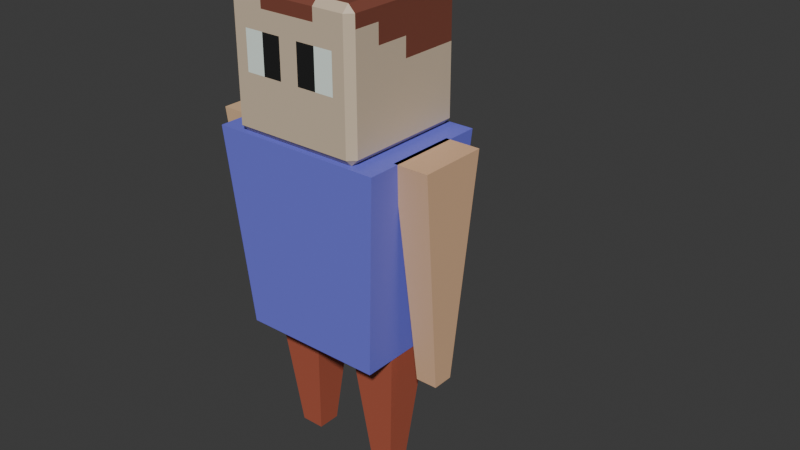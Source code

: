 # Source: settler.blend  (saved by Blender 4.0.36; exported with 4.5.12 LTS)
import bpy
from mathutils import Matrix  # noqa: F401  (used for matrix-valued properties, if any)

bpy.ops.wm.read_factory_settings(use_empty=True)
scene = bpy.context.scene
scene.name = 'Scene'

# ---- collections
col_character = bpy.data.collections.new('Character'); scene.collection.children.link(col_character)

# ---- materials (node trees are filled in below, after node groups)
mat_material_001 = bpy.data.materials.new('Material.001')
mat_material_001.use_transparent_shadow = False
mat_material_003 = bpy.data.materials.new('Material.003')
mat_material_003.use_transparent_shadow = False
mat_material_004 = bpy.data.materials.new('Material.004')
mat_material_004.use_transparent_shadow = False
mat_material_005 = bpy.data.materials.new('Material.005')
mat_material_005.use_transparent_shadow = False
mat_material_002 = bpy.data.materials.new('Material.002')
mat_material_002.alpha_threshold = 0.0
mat_material_002.use_transparent_shadow = False
mat_material_002.roughness = 0.5
mat_material_002.line_color = (0.0, 0.0, 0.0, 1.0)
mat_pants = bpy.data.materials.new('Pants')
mat_pants.alpha_threshold = 0.0
mat_pants.use_transparent_shadow = False
mat_pants.roughness = 0.5
mat_pants.line_color = (0.0, 0.0, 0.0, 1.0)
mat_skin = bpy.data.materials.new('Skin')
mat_skin.alpha_threshold = 0.0
mat_skin.use_transparent_shadow = False
mat_skin.roughness = 0.5
mat_skin.line_color = (0.0, 0.0, 0.0, 1.0)
mat_material = bpy.data.materials.new('Material')
mat_material.alpha_threshold = 0.0
mat_material.use_transparent_shadow = False
mat_material.roughness = 0.5
mat_material.line_color = (0.0, 0.0, 0.0, 1.0)

# ---- material node trees
mat_material_001.use_nodes = True; mat_material_001.node_tree.nodes.clear()
_N = mat_material_001.node_tree.nodes; _L = mat_material_001.node_tree.links
n0 = _N.new('ShaderNodeBsdfPrincipled'); n0.name = 'Principled BSDF'; n0.location = (10, 300)
n0.inputs[0].default_value = (0.6721, 0.5387, 0.3925, 1.0)
n0.inputs[3].default_value = 1.45
n1 = _N.new('ShaderNodeOutputMaterial'); n1.name = 'Material Output'; n1.location = (300, 300)
_L.new(n0.outputs[0], n1.inputs[0])
n1.is_active_output = True
mat_material_003.use_nodes = True; mat_material_003.node_tree.nodes.clear()
_N = mat_material_003.node_tree.nodes; _L = mat_material_003.node_tree.links
n0 = _N.new('ShaderNodeBsdfPrincipled'); n0.name = 'Principled BSDF'; n0.location = (10, 300)
n0.inputs[0].default_value = (0.01646, 0.01646, 0.01646, 1.0)
n0.inputs[3].default_value = 1.45
n1 = _N.new('ShaderNodeOutputMaterial'); n1.name = 'Material Output'; n1.location = (300, 300)
_L.new(n0.outputs[0], n1.inputs[0])
n1.is_active_output = True
mat_material_004.use_nodes = True; mat_material_004.node_tree.nodes.clear()
_N = mat_material_004.node_tree.nodes; _L = mat_material_004.node_tree.links
n0 = _N.new('ShaderNodeBsdfPrincipled'); n0.name = 'Principled BSDF'; n0.location = (10, 300)
n0.inputs[0].default_value = (0.881, 1.0, 0.922, 1.0)
n0.inputs[3].default_value = 1.45
n1 = _N.new('ShaderNodeOutputMaterial'); n1.name = 'Material Output'; n1.location = (300, 300)
_L.new(n0.outputs[0], n1.inputs[0])
n1.is_active_output = True
mat_material_005.use_nodes = True; mat_material_005.node_tree.nodes.clear()
_N = mat_material_005.node_tree.nodes; _L = mat_material_005.node_tree.links
n0 = _N.new('ShaderNodeBsdfPrincipled'); n0.name = 'Principled BSDF'; n0.location = (10, 300)
n0.inputs[0].default_value = (0.2219, 0.06808, 0.04526, 1.0)
n0.inputs[3].default_value = 1.45
n1 = _N.new('ShaderNodeOutputMaterial'); n1.name = 'Material Output'; n1.location = (300, 300)
_L.new(n0.outputs[0], n1.inputs[0])
n1.is_active_output = True
mat_material_002.use_nodes = True; mat_material_002.node_tree.nodes.clear()
_N = mat_material_002.node_tree.nodes; _L = mat_material_002.node_tree.links
n0 = _N.new('ShaderNodeOutputMaterial'); n0.name = 'Material Output'; n0.location = (300, 300)
n1 = _N.new('ShaderNodeBsdfPrincipled'); n1.name = 'Principled BSDF'; n1.location = (10, 300)
n1.inputs[0].default_value = (0.1777, 0.1837, 0.8004, 1.0)
n1.inputs[3].default_value = 1.45
_L.new(n1.outputs[0], n0.inputs[0])
n0.is_active_output = True
mat_pants.use_nodes = True; mat_pants.node_tree.nodes.clear()
_N = mat_pants.node_tree.nodes; _L = mat_pants.node_tree.links
n0 = _N.new('ShaderNodeOutputMaterial'); n0.name = 'Material Output'; n0.location = (300, 300)
n1 = _N.new('ShaderNodeBsdfPrincipled'); n1.name = 'Principled BSDF'; n1.location = (10, 300)
n1.inputs[0].default_value = (0.4712, 0.1123, 0.06449, 1.0)
n1.inputs[3].default_value = 1.45
_L.new(n1.outputs[0], n0.inputs[0])
n0.is_active_output = True
mat_skin.use_nodes = True; mat_skin.node_tree.nodes.clear()
_N = mat_skin.node_tree.nodes; _L = mat_skin.node_tree.links
n0 = _N.new('ShaderNodeOutputMaterial'); n0.name = 'Material Output'; n0.location = (300, 300)
n1 = _N.new('ShaderNodeBsdfPrincipled'); n1.name = 'Principled BSDF'; n1.location = (-23, 347)
n1.inputs[0].default_value = (0.8003, 0.5014, 0.2995, 1.0)
n1.inputs[3].default_value = 1.45
n2 = _N.new('ShaderNodeVertexColor'); n2.name = 'Color Attribute'; n2.location = (-434, 267)
_L.new(n1.outputs[0], n0.inputs[0])
n0.is_active_output = True
mat_material.use_nodes = True; mat_material.node_tree.nodes.clear()
_N = mat_material.node_tree.nodes; _L = mat_material.node_tree.links
n0 = _N.new('ShaderNodeOutputMaterial'); n0.name = 'Material Output'; n0.location = (300, 300)
n1 = _N.new('ShaderNodeBsdfPrincipled'); n1.name = 'Principled BSDF'; n1.location = (10, 300)
n1.inputs[0].default_value = (0.8001, 0.5298, 0.3103, 1.0)
n1.inputs[3].default_value = 1.45
_L.new(n1.outputs[0], n0.inputs[0])
n0.is_active_output = True

# ---- world
world_world = bpy.data.worlds.new('World'); scene.world = world_world
world_world.use_nodes = True; world_world.node_tree.nodes.clear()
_N = world_world.node_tree.nodes; _L = world_world.node_tree.links
n0 = _N.new('ShaderNodeOutputWorld'); n0.name = 'World Output'; n0.location = (300, 300)
n1 = _N.new('ShaderNodeBackground'); n1.name = 'Background'; n1.location = (10, 300)
n1.inputs[0].default_value = (0.05088, 0.05088, 0.05088, 1.0)
_L.new(n1.outputs[0], n0.inputs[0])
n0.is_active_output = True
world_world.color = (0.05088, 0.05088, 0.05088)
world_world.use_sun_shadow = False
world_world.sun_shadow_jitter_overblur = 0.0

# ---- meshes
me_cube = bpy.data.meshes.new('Cube')
me_cube.from_pydata([(1.0, 1.0, 1.0), (1.0, 1.0, -1.0), (1.0, -1.0, 1.0), (1.0, -1.0, -1.0), (-1.0, 1.0, 1.0), (-1.0, 1.0, -1.0), (-1.0, -1.0, 1.0), (-1.0, -1.0, -1.0), (1.0, 1.0, 0.7143), (1.0, 1.0, 0.4286), (1.0, 1.0, 0.1429), (1.0, 1.0, -0.1429), (1.0, 1.0, -0.4286), (1.0, 1.0, -0.7143), (-1.0, -1.0, -0.7143), (-1.0, -1.0, -0.4286), (-1.0, -1.0, -0.1429), (-1.0, -1.0, 0.1429), (-1.0, -1.0, 0.4286), (-1.0, -1.0, 0.7143), (1.0, -1.0, 0.7143), (1.0, -1.0, 0.4286), (1.0, -1.0, 0.1429), (1.0, -1.0, -0.1429), (1.0, -1.0, -0.4286), (1.0, -1.0, -0.7143), (-1.0, 1.0, 0.7143), (-1.0, 1.0, 0.4286), (-1.0, 1.0, 0.1429), (-1.0, 1.0, -0.1429), (-1.0, 1.0, -0.4286), (-1.0, 1.0, -0.7143), (0.7143, 1.0, -1.0), (0.4286, 1.0, -1.0), (0.1429, 1.0, -1.0), (-0.1429, 1.0, -1.0), (-0.4286, 1.0, -1.0), (-0.7143, 1.0, -1.0), (0.7143, -1.0, 1.0), (0.4286, -1.0, 1.0), (0.1429, -1.0, 1.0), (-0.1429, -1.0, 1.0), (-0.4286, -1.0, 1.0), (-0.7143, -1.0, 1.0), (-0.7143, -1.0, -1.0), (-0.4286, -1.0, -1.0), (-0.1429, -1.0, -1.0), (0.1429, -1.0, -1.0), (0.4286, -1.0, -1.0), (0.7143, -1.0, -1.0), (-0.7143, 1.0, 1.0), (-0.4286, 1.0, 1.0), (-0.1429, 1.0, 1.0), (0.1429, 1.0, 1.0), (0.4286, 1.0, 1.0), (0.7143, 1.0, 1.0), (-0.7143, 1.0, -0.7143), (-0.4286, 1.0, -0.7143), (-0.1429, 1.0, -0.7143), (0.1429, 1.0, -0.7143), (0.4286, 1.0, -0.7143), (0.7143, 1.0, -0.7143), (-0.7143, 1.0, -0.4286), (-0.4286, 1.0, -0.4286), (-0.1429, 1.0, -0.4286), (0.1429, 1.0, -0.4286), (0.4286, 1.0, -0.4286), (0.7143, 1.0, -0.4286), (-0.7143, 1.0, -0.1429), (-0.4286, 1.0, -0.1429), (-0.1429, 1.0, -0.1429), (0.1429, 1.0, -0.1429), (0.4286, 1.0, -0.1429), (0.7143, 1.0, -0.1429), (-0.7143, 1.0, 0.1429), (-0.4286, 1.0, 0.1429), (-0.1429, 1.0, 0.1429), (0.1429, 1.0, 0.1429), (0.4286, 1.0, 0.1429), (0.7143, 1.0, 0.1429), (-0.7143, 1.0, 0.4286), (-0.4286, 1.0, 0.4286), (-0.1429, 1.0, 0.4286), (0.1429, 1.0, 0.4286), (0.4286, 1.0, 0.4286), (0.7143, 1.0, 0.4286), (-0.7143, 1.0, 0.7143), (-0.4286, 1.0, 0.7143), (-0.1429, 1.0, 0.7143), (0.1429, 1.0, 0.7143), (0.4286, 1.0, 0.7143), (0.7143, 1.0, 0.7143), (0.7143, -1.0, -0.7143), (0.4286, -1.0, -0.7143), (0.1429, -1.0, -0.7143), (-0.1429, -1.0, -0.7143), (-0.4286, -1.0, -0.7143), (-0.7143, -1.0, -0.7143), (0.7143, -1.0, -0.4286), (0.4286, -1.0, -0.4286), (0.1429, -1.0, -0.4286), (-0.1429, -1.0, -0.4286), (-0.4286, -1.0, -0.4286), (-0.7143, -1.0, -0.4286), (0.7143, -1.0, -0.1429), (0.4286, -1.0, -0.1429), (0.1429, -1.0, -0.1429), (-0.1429, -1.0, -0.1429), (-0.4286, -1.0, -0.1429), (-0.7143, -1.0, -0.1429), (0.7143, -1.0, 0.1429), (0.4286, -1.0, 0.1429), (0.1429, -1.0, 0.1429), (-0.1429, -1.0, 0.1429), (-0.4286, -1.0, 0.1429), (-0.7143, -1.0, 0.1429), (0.7143, -1.0, 0.4286), (0.4286, -1.0, 0.4286), (0.1429, -1.0, 0.4286), (-0.1429, -1.0, 0.4286), (-0.4286, -1.0, 0.4286), (-0.7143, -1.0, 0.4286), (0.7143, -1.0, 0.7143), (0.4286, -1.0, 0.7143), (0.1429, -1.0, 0.7143), (-0.1429, -1.0, 0.7143), (-0.4286, -1.0, 0.7143), (-0.7143, -1.0, 0.7143), (-1.0, 0.5, -1.0), (-1.0, 0.0, -1.0), (-1.0, -0.5, -1.0), (1.0, 0.5, 1.0), (1.0, 0.0, 1.0), (1.0, -0.5, 1.0), (-1.0, -0.5, 1.0), (-1.0, 0.0, 1.0), (-1.0, 0.5, 1.0), (1.0, -0.5, -1.0), (1.0, 0.0, -1.0), (1.0, 0.5, -1.0), (1.0, 0.5, -0.7143), (1.0, 0.0, -0.7143), (1.0, -0.5, -0.7143), (1.0, 0.5, -0.4286), (1.0, 0.0, -0.4286), (1.0, -0.5, -0.4286), (1.0, 0.5, -0.1429), (1.0, 0.0, -0.1429), (1.0, -0.5, -0.1429), (1.0, 0.5, 0.1429), (1.0, 0.0, 0.1429), (1.0, -0.5, 0.1429), (1.0, 0.5, 0.4286), (1.0, 0.0, 0.4286), (1.0, -0.5, 0.4286), (1.0, 0.5, 0.7143), (1.0, 0.0, 0.7143), (1.0, -0.5, 0.7143), (-1.0, -0.5, -0.7143), (-1.0, 0.0, -0.7143), (-1.0, 0.5, -0.7143), (-1.0, -0.5, -0.4286), (-1.0, 0.0, -0.4286), (-1.0, 0.5, -0.4286), (-1.0, -0.5, -0.1429), (-1.0, 0.0, -0.1429), (-1.0, 0.5, -0.1429), (-1.0, -0.5, 0.1429), (-1.0, 0.0, 0.1429), (-1.0, 0.5, 0.1429), (-1.0, -0.5, 0.4286), (-1.0, 0.0, 0.4286), (-1.0, 0.5, 0.4286), (-1.0, -0.5, 0.7143), (-1.0, 0.0, 0.7143), (-1.0, 0.5, 0.7143), (-0.7143, 0.5, -1.0), (-0.7143, 0.0, -1.0), (-0.7143, -0.5, -1.0), (-0.4286, 0.5, -1.0), (-0.4286, 0.0, -1.0), (-0.4286, -0.5, -1.0), (-0.1429, 0.5, -1.0), (-0.1429, 0.0, -1.0), (-0.1429, -0.5, -1.0), (0.1429, 0.5, -1.0), (0.1429, 0.0, -1.0), (0.1429, -0.5, -1.0), (0.4286, 0.5, -1.0), (0.4286, 0.0, -1.0), (0.4286, -0.5, -1.0), (0.7143, 0.5, -1.0), (0.7143, 0.0, -1.0), (0.7143, -0.5, -1.0), (0.7143, 0.5, 1.0), (0.7143, 0.0, 1.0), (0.7143, -0.5, 1.0), (0.4286, 0.5, 1.0), (0.4286, 0.0, 1.0), (0.4286, -0.5, 1.0), (0.1429, 0.5, 1.0), (0.1429, 0.0, 1.0), (0.1429, -0.5, 1.0), (-0.1429, 0.5, 1.0), (-0.1429, 0.0, 1.0), (-0.1429, -0.5, 1.0), (-0.4286, 0.5, 1.0), (-0.4286, 0.0, 1.0), (-0.4286, -0.5, 1.0), (-0.7143, 0.5, 1.0), (-0.7143, 0.0, 1.0), (-0.7143, -0.5, 1.0)], [], [(211, 134, 6, 43), (127, 43, 6, 19), (175, 136, 4, 26), (193, 137, 3, 49), (157, 133, 2, 20), (91, 55, 0, 8), (32, 61, 13, 1), (61, 67, 12, 13), (67, 73, 11, 12), (73, 79, 10, 11), (79, 85, 9, 10), (85, 91, 8, 9), (137, 142, 25, 3), (142, 145, 24, 25), (145, 148, 23, 24), (148, 151, 22, 23), (151, 154, 21, 22), (154, 157, 20, 21), (128, 160, 31, 5), (160, 163, 30, 31), (163, 166, 29, 30), (166, 169, 28, 29), (169, 172, 27, 28), (172, 175, 26, 27), (44, 97, 14, 7), (97, 103, 15, 14), (103, 109, 16, 15), (109, 115, 17, 16), (115, 121, 18, 17), (121, 127, 19, 18), (21, 20, 122, 116), (116, 122, 123, 117), (117, 123, 124, 118), (118, 124, 125, 119), (119, 125, 126, 120), (120, 126, 127, 121), (22, 21, 116, 110), (110, 116, 117, 111), (111, 117, 118, 112), (112, 118, 119, 113), (113, 119, 120, 114), (114, 120, 121, 115), (23, 22, 110, 104), (104, 110, 111, 105), (105, 111, 112, 106), (106, 112, 113, 107), (107, 113, 114, 108), (108, 114, 115, 109), (24, 23, 104, 98), (98, 104, 105, 99), (99, 105, 106, 100), (100, 106, 107, 101), (101, 107, 108, 102), (102, 108, 109, 103), (25, 24, 98, 92), (92, 98, 99, 93), (93, 99, 100, 94), (94, 100, 101, 95), (95, 101, 102, 96), (96, 102, 103, 97), (3, 25, 92, 49), (49, 92, 93, 48), (48, 93, 94, 47), (47, 94, 95, 46), (46, 95, 96, 45), (45, 96, 97, 44), (27, 26, 86, 80), (80, 86, 87, 81), (81, 87, 88, 82), (82, 88, 89, 83), (83, 89, 90, 84), (84, 90, 91, 85), (28, 27, 80, 74), (74, 80, 81, 75), (75, 81, 82, 76), (76, 82, 83, 77), (77, 83, 84, 78), (78, 84, 85, 79), (29, 28, 74, 68), (68, 74, 75, 69), (69, 75, 76, 70), (70, 76, 77, 71), (71, 77, 78, 72), (72, 78, 79, 73), (30, 29, 68, 62), (62, 68, 69, 63), (63, 69, 70, 64), (64, 70, 71, 65), (65, 71, 72, 66), (66, 72, 73, 67), (31, 30, 62, 56), (56, 62, 63, 57), (57, 63, 64, 58), (58, 64, 65, 59), (59, 65, 66, 60), (60, 66, 67, 61), (5, 31, 56, 37), (37, 56, 57, 36), (36, 57, 58, 35), (35, 58, 59, 34), (34, 59, 60, 33), (33, 60, 61, 32), (26, 4, 50, 86), (86, 50, 51, 87), (87, 51, 52, 88), (88, 52, 53, 89), (89, 53, 54, 90), (90, 54, 55, 91), (130, 178, 44, 7), (178, 181, 45, 44), (181, 184, 46, 45), (184, 187, 47, 46), (187, 190, 48, 47), (190, 193, 49, 48), (20, 2, 38, 122), (122, 38, 39, 123), (123, 39, 40, 124), (124, 40, 41, 125), (125, 41, 42, 126), (126, 42, 43, 127), (133, 196, 38, 2), (196, 199, 39, 38), (199, 202, 40, 39), (202, 205, 41, 40), (205, 208, 42, 41), (208, 211, 43, 42), (51, 50, 209, 206), (206, 209, 210, 207), (207, 210, 211, 208), (52, 51, 206, 203), (203, 206, 207, 204), (204, 207, 208, 205), (53, 52, 203, 200), (200, 203, 204, 201), (201, 204, 205, 202), (54, 53, 200, 197), (197, 200, 201, 198), (198, 201, 202, 199), (55, 54, 197, 194), (194, 197, 198, 195), (195, 198, 199, 196), (0, 55, 194, 131), (131, 194, 195, 132), (132, 195, 196, 133), (33, 32, 191, 188), (188, 191, 192, 189), (189, 192, 193, 190), (34, 33, 188, 185), (185, 188, 189, 186), (186, 189, 190, 187), (35, 34, 185, 182), (182, 185, 186, 183), (183, 186, 187, 184), (36, 35, 182, 179), (179, 182, 183, 180), (180, 183, 184, 181), (37, 36, 179, 176), (176, 179, 180, 177), (177, 180, 181, 178), (5, 37, 176, 128), (128, 176, 177, 129), (129, 177, 178, 130), (18, 19, 173, 170), (170, 173, 174, 171), (171, 174, 175, 172), (17, 18, 170, 167), (167, 170, 171, 168), (168, 171, 172, 169), (16, 17, 167, 164), (164, 167, 168, 165), (165, 168, 169, 166), (15, 16, 164, 161), (161, 164, 165, 162), (162, 165, 166, 163), (14, 15, 161, 158), (158, 161, 162, 159), (159, 162, 163, 160), (7, 14, 158, 130), (130, 158, 159, 129), (129, 159, 160, 128), (9, 8, 155, 152), (152, 155, 156, 153), (153, 156, 157, 154), (10, 9, 152, 149), (149, 152, 153, 150), (150, 153, 154, 151), (11, 10, 149, 146), (146, 149, 150, 147), (147, 150, 151, 148), (12, 11, 146, 143), (143, 146, 147, 144), (144, 147, 148, 145), (13, 12, 143, 140), (140, 143, 144, 141), (141, 144, 145, 142), (1, 13, 140, 139), (139, 140, 141, 138), (138, 141, 142, 137), (8, 0, 131, 155), (155, 131, 132, 156), (156, 132, 133, 157), (32, 1, 139, 191), (191, 139, 138, 192), (192, 138, 137, 193), (19, 6, 134, 173), (173, 134, 135, 174), (174, 135, 136, 175), (50, 4, 136, 209), (209, 136, 135, 210), (210, 135, 134, 211)])
me_cube.polygons.foreach_set('material_index', [3, 0, 3, 0, 3, 3, 0, 0, 0, 0, 3, 3, 0, 0, 0, 0, 0, 0, 0, 0, 0, 0, 3, 3, 0, 0, 0, 0, 0, 0, 0, 0, 0, 0, 0, 0, 0, 2, 1, 0, 1, 2, 0, 2, 1, 0, 1, 2, 0, 0, 0, 0, 0, 0, 0, 0, 0, 0, 0, 0, 0, 0, 0, 0, 0, 0, 3, 3, 3, 3, 3, 3, 3, 3, 3, 3, 3, 3, 0, 0, 0, 0, 0, 0, 0, 0, 0, 0, 0, 0, 0, 0, 0, 0, 0, 0, 0, 0, 0, 0, 0, 0, 3, 3, 3, 3, 3, 3, 0, 0, 0, 0, 0, 0, 0, 0, 3, 3, 3, 0, 3, 3, 3, 3, 3, 3, 3, 3, 3, 3, 3, 3, 3, 3, 3, 3, 3, 3, 3, 3, 3, 3, 3, 3, 0, 0, 0, 0, 0, 0, 0, 0, 0, 0, 0, 0, 0, 0, 0, 0, 0, 0, 0, 3, 3, 0, 0, 3, 0, 0, 0, 0, 0, 0, 0, 0, 0, 0, 0, 0, 3, 3, 3, 3, 3, 0, 0, 0, 0, 0, 0, 0, 0, 0, 0, 0, 0, 0, 3, 3, 3, 0, 0, 0, 3, 3, 3, 3, 3, 3])
_uv = me_cube.uv_layers.new(name='UVMap')
_uv.uv.foreach_set('vector', [0.8393, 0.6875, 0.875, 0.6875, 0.875, 0.75, 0.8393, 0.75, 0.5893, 0.9643, 0.625, 0.9643, 0.625, 1.0, 0.5893, 1.0, 0.5893, 0.1875, 0.625, 0.1875, 0.625, 0.25, 0.5893, 0.25, 0.3393, 0.6875, 0.375, 0.6875, 0.375, 0.75, 0.3393, 0.75, 0.5893, 0.6875, 0.625, 0.6875, 0.625, 0.75, 0.5893, 0.75, 0.5893, 0.4643, 0.625, 0.4643, 0.625, 0.5, 0.5893, 0.5, 0.375, 0.4643, 0.4107, 0.4643, 0.4107, 0.5, 0.375, 0.5, 0.4107, 0.4643, 0.4464, 0.4643, 0.4464, 0.5, 0.4107, 0.5, 0.4464, 0.4643, 0.4821, 0.4643, 0.4821, 0.5, 0.4464, 0.5, 0.4821, 0.4643, 0.5179, 0.4643, 0.5179, 0.5, 0.4821, 0.5, 0.5179, 0.4643, 0.5536, 0.4643, 0.5536, 0.5, 0.5179, 0.5, 0.5536, 0.4643, 0.5893, 0.4643, 0.5893, 0.5, 0.5536, 0.5, 0.375, 0.6875, 0.4107, 0.6875, 0.4107, 0.75, 0.375, 0.75, 0.4107, 0.6875, 0.4464, 0.6875, 0.4464, 0.75, 0.4107, 0.75, 0.4464, 0.6875, 0.4821, 0.6875, 0.4821, 0.75, 0.4464, 0.75, 0.4821, 0.6875, 0.5179, 0.6875, 0.5179, 0.75, 0.4821, 0.75, 0.5179, 0.6875, 0.5536, 0.6875, 0.5536, 0.75, 0.5179, 0.75, 0.5536, 0.6875, 0.5893, 0.6875, 0.5893, 0.75, 0.5536, 0.75, 0.375, 0.1875, 0.4107, 0.1875, 0.4107, 0.25, 0.375, 0.25, 0.4107, 0.1875, 0.4464, 0.1875, 0.4464, 0.25, 0.4107, 0.25, 0.4464, 0.1875, 0.4821, 0.1875, 0.4821, 0.25, 0.4464, 0.25, 0.4821, 0.1875, 0.5179, 0.1875, 0.5179, 0.25, 0.4821, 0.25, 0.5179, 0.1875, 0.5536, 0.1875, 0.5536, 0.25, 0.5179, 0.25, 0.5536, 0.1875, 0.5893, 0.1875, 0.5893, 0.25, 0.5536, 0.25, 0.375, 0.9643, 0.4107, 0.9643, 0.4107, 1.0, 0.375, 1.0, 0.4107, 0.9643, 0.4464, 0.9643, 0.4464, 1.0, 0.4107, 1.0, 0.4464, 0.9643, 0.4821, 0.9643, 0.4821, 1.0, 0.4464, 1.0, 0.4821, 0.9643, 0.5179, 0.9643, 0.5179, 1.0, 0.4821, 1.0, 0.5179, 0.9643, 0.5536, 0.9643, 0.5536, 1.0, 0.5179, 1.0, 0.5536, 0.9643, 0.5893, 0.9643, 0.5893, 1.0, 0.5536, 1.0, 0.5536, 0.75, 0.5893, 0.75, 0.5893, 0.7857, 0.5536, 0.7857, 0.5536, 0.7857, 0.5893, 0.7857, 0.5893, 0.8214, 0.5536, 0.8214, 0.5536, 0.8214, 0.5893, 0.8214, 0.5893, 0.8571, 0.5536, 0.8571, 0.5536, 0.8571, 0.5893, 0.8571, 0.5893, 0.8929, 0.5536, 0.8929, 0.5536, 0.8929, 0.5893, 0.8929, 0.5893, 0.9286, 0.5536, 0.9286, 0.5536, 0.9286, 0.5893, 0.9286, 0.5893, 0.9643, 0.5536, 0.9643, 0.5179, 0.75, 0.5536, 0.75, 0.5536, 0.7857, 0.5179, 0.7857, 0.5179, 0.7857, 0.5536, 0.7857, 0.5536, 0.8214, 0.5179, 0.8214, 0.5179, 0.8214, 0.5536, 0.8214, 0.5536, 0.8571, 0.5179, 0.8571, 0.5179, 0.8571, 0.5536, 0.8571, 0.5536, 0.8929, 0.5179, 0.8929, 0.5179, 0.8929, 0.5536, 0.8929, 0.5536, 0.9286, 0.5179, 0.9286, 0.5179, 0.9286, 0.5536, 0.9286, 0.5536, 0.9643, 0.5179, 0.9643, 0.4821, 0.75, 0.5179, 0.75, 0.5179, 0.7857, 0.4821, 0.7857, 0.4821, 0.7857, 0.5179, 0.7857, 0.5179, 0.8214, 0.4821, 0.8214, 0.4821, 0.8214, 0.5179, 0.8214, 0.5179, 0.8571, 0.4821, 0.8571, 0.4821, 0.8571, 0.5179, 0.8571, 0.5179, 0.8929, 0.4821, 0.8929, 0.4821, 0.8929, 0.5179, 0.8929, 0.5179, 0.9286, 0.4821, 0.9286, 0.4821, 0.9286, 0.5179, 0.9286, 0.5179, 0.9643, 0.4821, 0.9643, 0.4464, 0.75, 0.4821, 0.75, 0.4821, 0.7857, 0.4464, 0.7857, 0.4464, 0.7857, 0.4821, 0.7857, 0.4821, 0.8214, 0.4464, 0.8214, 0.4464, 0.8214, 0.4821, 0.8214, 0.4821, 0.8571, 0.4464, 0.8571, 0.4464, 0.8571, 0.4821, 0.8571, 0.4821, 0.8929, 0.4464, 0.8929, 0.4464, 0.8929, 0.4821, 0.8929, 0.4821, 0.9286, 0.4464, 0.9286, 0.4464, 0.9286, 0.4821, 0.9286, 0.4821, 0.9643, 0.4464, 0.9643, 0.4107, 0.75, 0.4464, 0.75, 0.4464, 0.7857, 0.4107, 0.7857, 0.4107, 0.7857, 0.4464, 0.7857, 0.4464, 0.8214, 0.4107, 0.8214, 0.4107, 0.8214, 0.4464, 0.8214, 0.4464, 0.8571, 0.4107, 0.8571, 0.4107, 0.8571, 0.4464, 0.8571, 0.4464, 0.8929, 0.4107, 0.8929, 0.4107, 0.8929, 0.4464, 0.8929, 0.4464, 0.9286, 0.4107, 0.9286, 0.4107, 0.9286, 0.4464, 0.9286, 0.4464, 0.9643, 0.4107, 0.9643, 0.375, 0.75, 0.4107, 0.75, 0.4107, 0.7857, 0.375, 0.7857, 0.375, 0.7857, 0.4107, 0.7857, 0.4107, 0.8214, 0.375, 0.8214, 0.375, 0.8214, 0.4107, 0.8214, 0.4107, 0.8571, 0.375, 0.8571, 0.375, 0.8571, 0.4107, 0.8571, 0.4107, 0.8929, 0.375, 0.8929, 0.375, 0.8929, 0.4107, 0.8929, 0.4107, 0.9286, 0.375, 0.9286, 0.375, 0.9286, 0.4107, 0.9286, 0.4107, 0.9643, 0.375, 0.9643, 0.5536, 0.25, 0.5893, 0.25, 0.5893, 0.2857, 0.5536, 0.2857, 0.5536, 0.2857, 0.5893, 0.2857, 0.5893, 0.3214, 0.5536, 0.3214, 0.5536, 0.3214, 0.5893, 0.3214, 0.5893, 0.3571, 0.5536, 0.3571, 0.5536, 0.3571, 0.5893, 0.3571, 0.5893, 0.3929, 0.5536, 0.3929, 0.5536, 0.3929, 0.5893, 0.3929, 0.5893, 0.4286, 0.5536, 0.4286, 0.5536, 0.4286, 0.5893, 0.4286, 0.5893, 0.4643, 0.5536, 0.4643, 0.5179, 0.25, 0.5536, 0.25, 0.5536, 0.2857, 0.5179, 0.2857, 0.5179, 0.2857, 0.5536, 0.2857, 0.5536, 0.3214, 0.5179, 0.3214, 0.5179, 0.3214, 0.5536, 0.3214, 0.5536, 0.3571, 0.5179, 0.3571, 0.5179, 0.3571, 0.5536, 0.3571, 0.5536, 0.3929, 0.5179, 0.3929, 0.5179, 0.3929, 0.5536, 0.3929, 0.5536, 0.4286, 0.5179, 0.4286, 0.5179, 0.4286, 0.5536, 0.4286, 0.5536, 0.4643, 0.5179, 0.4643, 0.4821, 0.25, 0.5179, 0.25, 0.5179, 0.2857, 0.4821, 0.2857, 0.4821, 0.2857, 0.5179, 0.2857, 0.5179, 0.3214, 0.4821, 0.3214, 0.4821, 0.3214, 0.5179, 0.3214, 0.5179, 0.3571, 0.4821, 0.3571, 0.4821, 0.3571, 0.5179, 0.3571, 0.5179, 0.3929, 0.4821, 0.3929, 0.4821, 0.3929, 0.5179, 0.3929, 0.5179, 0.4286, 0.4821, 0.4286, 0.4821, 0.4286, 0.5179, 0.4286, 0.5179, 0.4643, 0.4821, 0.4643, 0.4464, 0.25, 0.4821, 0.25, 0.4821, 0.2857, 0.4464, 0.2857, 0.4464, 0.2857, 0.4821, 0.2857, 0.4821, 0.3214, 0.4464, 0.3214, 0.4464, 0.3214, 0.4821, 0.3214, 0.4821, 0.3571, 0.4464, 0.3571, 0.4464, 0.3571, 0.4821, 0.3571, 0.4821, 0.3929, 0.4464, 0.3929, 0.4464, 0.3929, 0.4821, 0.3929, 0.4821, 0.4286, 0.4464, 0.4286, 0.4464, 0.4286, 0.4821, 0.4286, 0.4821, 0.4643, 0.4464, 0.4643, 0.4107, 0.25, 0.4464, 0.25, 0.4464, 0.2857, 0.4107, 0.2857, 0.4107, 0.2857, 0.4464, 0.2857, 0.4464, 0.3214, 0.4107, 0.3214, 0.4107, 0.3214, 0.4464, 0.3214, 0.4464, 0.3571, 0.4107, 0.3571, 0.4107, 0.3571, 0.4464, 0.3571, 0.4464, 0.3929, 0.4107, 0.3929, 0.4107, 0.3929, 0.4464, 0.3929, 0.4464, 0.4286, 0.4107, 0.4286, 0.4107, 0.4286, 0.4464, 0.4286, 0.4464, 0.4643, 0.4107, 0.4643, 0.375, 0.25, 0.4107, 0.25, 0.4107, 0.2857, 0.375, 0.2857, 0.375, 0.2857, 0.4107, 0.2857, 0.4107, 0.3214, 0.375, 0.3214, 0.375, 0.3214, 0.4107, 0.3214, 0.4107, 0.3571, 0.375, 0.3571, 0.375, 0.3571, 0.4107, 0.3571, 0.4107, 0.3929, 0.375, 0.3929, 0.375, 0.3929, 0.4107, 0.3929, 0.4107, 0.4286, 0.375, 0.4286, 0.375, 0.4286, 0.4107, 0.4286, 0.4107, 0.4643, 0.375, 0.4643, 0.5893, 0.25, 0.625, 0.25, 0.625, 0.2857, 0.5893, 0.2857, 0.5893, 0.2857, 0.625, 0.2857, 0.625, 0.3214, 0.5893, 0.3214, 0.5893, 0.3214, 0.625, 0.3214, 0.625, 0.3571, 0.5893, 0.3571, 0.5893, 0.3571, 0.625, 0.3571, 0.625, 0.3929, 0.5893, 0.3929, 0.5893, 0.3929, 0.625, 0.3929, 0.625, 0.4286, 0.5893, 0.4286, 0.5893, 0.4286, 0.625, 0.4286, 0.625, 0.4643, 0.5893, 0.4643, 0.125, 0.6875, 0.1607, 0.6875, 0.1607, 0.75, 0.125, 0.75, 0.1607, 0.6875, 0.1964, 0.6875, 0.1964, 0.75, 0.1607, 0.75, 0.1964, 0.6875, 0.2321, 0.6875, 0.2321, 0.75, 0.1964, 0.75, 0.2321, 0.6875, 0.2679, 0.6875, 0.2679, 0.75, 0.2321, 0.75, 0.2679, 0.6875, 0.3036, 0.6875, 0.3036, 0.75, 0.2679, 0.75, 0.3036, 0.6875, 0.3393, 0.6875, 0.3393, 0.75, 0.3036, 0.75, 0.5893, 0.75, 0.625, 0.75, 0.625, 0.7857, 0.5893, 0.7857, 0.5893, 0.7857, 0.625, 0.7857, 0.625, 0.8214, 0.5893, 0.8214, 0.5893, 0.8214, 0.625, 0.8214, 0.625, 0.8571, 0.5893, 0.8571, 0.5893, 0.8571, 0.625, 0.8571, 0.625, 0.8929, 0.5893, 0.8929, 0.5893, 0.8929, 0.625, 0.8929, 0.625, 0.9286, 0.5893, 0.9286, 0.5893, 0.9286, 0.625, 0.9286, 0.625, 0.9643, 0.5893, 0.9643, 0.625, 0.6875, 0.6607, 0.6875, 0.6607, 0.75, 0.625, 0.75, 0.6607, 0.6875, 0.6964, 0.6875, 0.6964, 0.75, 0.6607, 0.75, 0.6964, 0.6875, 0.7321, 0.6875, 0.7321, 0.75, 0.6964, 0.75, 0.7321, 0.6875, 0.7679, 0.6875, 0.7679, 0.75, 0.7321, 0.75, 0.7679, 0.6875, 0.8036, 0.6875, 0.8036, 0.75, 0.7679, 0.75, 0.8036, 0.6875, 0.8393, 0.6875, 0.8393, 0.75, 0.8036, 0.75, 0.8036, 0.5, 0.8393, 0.5, 0.8393, 0.5625, 0.8036, 0.5625, 0.8036, 0.5625, 0.8393, 0.5625, 0.8393, 0.625, 0.8036, 0.625, 0.8036, 0.625, 0.8393, 0.625, 0.8393, 0.6875, 0.8036, 0.6875, 0.7679, 0.5, 0.8036, 0.5, 0.8036, 0.5625, 0.7679, 0.5625, 0.7679, 0.5625, 0.8036, 0.5625, 0.8036, 0.625, 0.7679, 0.625, 0.7679, 0.625, 0.8036, 0.625, 0.8036, 0.6875, 0.7679, 0.6875, 0.7321, 0.5, 0.7679, 0.5, 0.7679, 0.5625, 0.7321, 0.5625, 0.7321, 0.5625, 0.7679, 0.5625, 0.7679, 0.625, 0.7321, 0.625, 0.7321, 0.625, 0.7679, 0.625, 0.7679, 0.6875, 0.7321, 0.6875, 0.6964, 0.5, 0.7321, 0.5, 0.7321, 0.5625, 0.6964, 0.5625, 0.6964, 0.5625, 0.7321, 0.5625, 0.7321, 0.625, 0.6964, 0.625, 0.6964, 0.625, 0.7321, 0.625, 0.7321, 0.6875, 0.6964, 0.6875, 0.6607, 0.5, 0.6964, 0.5, 0.6964, 0.5625, 0.6607, 0.5625, 0.6607, 0.5625, 0.6964, 0.5625, 0.6964, 0.625, 0.6607, 0.625, 0.6607, 0.625, 0.6964, 0.625, 0.6964, 0.6875, 0.6607, 0.6875, 0.625, 0.5, 0.6607, 0.5, 0.6607, 0.5625, 0.625, 0.5625, 0.625, 0.5625, 0.6607, 0.5625, 0.6607, 0.625, 0.625, 0.625, 0.625, 0.625, 0.6607, 0.625, 0.6607, 0.6875, 0.625, 0.6875, 0.3036, 0.5, 0.3393, 0.5, 0.3393, 0.5625, 0.3036, 0.5625, 0.3036, 0.5625, 0.3393, 0.5625, 0.3393, 0.625, 0.3036, 0.625, 0.3036, 0.625, 0.3393, 0.625, 0.3393, 0.6875, 0.3036, 0.6875, 0.2679, 0.5, 0.3036, 0.5, 0.3036, 0.5625, 0.2679, 0.5625, 0.2679, 0.5625, 0.3036, 0.5625, 0.3036, 0.625, 0.2679, 0.625, 0.2679, 0.625, 0.3036, 0.625, 0.3036, 0.6875, 0.2679, 0.6875, 0.2321, 0.5, 0.2679, 0.5, 0.2679, 0.5625, 0.2321, 0.5625, 0.2321, 0.5625, 0.2679, 0.5625, 0.2679, 0.625, 0.2321, 0.625, 0.2321, 0.625, 0.2679, 0.625, 0.2679, 0.6875, 0.2321, 0.6875, 0.1964, 0.5, 0.2321, 0.5, 0.2321, 0.5625, 0.1964, 0.5625, 0.1964, 0.5625, 0.2321, 0.5625, 0.2321, 0.625, 0.1964, 0.625, 0.1964, 0.625, 0.2321, 0.625, 0.2321, 0.6875, 0.1964, 0.6875, 0.1607, 0.5, 0.1964, 0.5, 0.1964, 0.5625, 0.1607, 0.5625, 0.1607, 0.5625, 0.1964, 0.5625, 0.1964, 0.625, 0.1607, 0.625, 0.1607, 0.625, 0.1964, 0.625, 0.1964, 0.6875, 0.1607, 0.6875, 0.125, 0.5, 0.1607, 0.5, 0.1607, 0.5625, 0.125, 0.5625, 0.125, 0.5625, 0.1607, 0.5625, 0.1607, 0.625, 0.125, 0.625, 0.125, 0.625, 0.1607, 0.625, 0.1607, 0.6875, 0.125, 0.6875, 0.5536, 0.0, 0.5893, 0.0, 0.5893, 0.0625, 0.5536, 0.0625, 0.5536, 0.0625, 0.5893, 0.0625, 0.5893, 0.125, 0.5536, 0.125, 0.5536, 0.125, 0.5893, 0.125, 0.5893, 0.1875, 0.5536, 0.1875, 0.5179, 0.0, 0.5536, 0.0, 0.5536, 0.0625, 0.5179, 0.0625, 0.5179, 0.0625, 0.5536, 0.0625, 0.5536, 0.125, 0.5179, 0.125, 0.5179, 0.125, 0.5536, 0.125, 0.5536, 0.1875, 0.5179, 0.1875, 0.4821, 0.0, 0.5179, 0.0, 0.5179, 0.0625, 0.4821, 0.0625, 0.4821, 0.0625, 0.5179, 0.0625, 0.5179, 0.125, 0.4821, 0.125, 0.4821, 0.125, 0.5179, 0.125, 0.5179, 0.1875, 0.4821, 0.1875, 0.4464, 0.0, 0.4821, 0.0, 0.4821, 0.0625, 0.4464, 0.0625, 0.4464, 0.0625, 0.4821, 0.0625, 0.4821, 0.125, 0.4464, 0.125, 0.4464, 0.125, 0.4821, 0.125, 0.4821, 0.1875, 0.4464, 0.1875, 0.4107, 0.0, 0.4464, 0.0, 0.4464, 0.0625, 0.4107, 0.0625, 0.4107, 0.0625, 0.4464, 0.0625, 0.4464, 0.125, 0.4107, 0.125, 0.4107, 0.125, 0.4464, 0.125, 0.4464, 0.1875, 0.4107, 0.1875, 0.375, 0.0, 0.4107, 0.0, 0.4107, 0.0625, 0.375, 0.0625, 0.375, 0.0625, 0.4107, 0.0625, 0.4107, 0.125, 0.375, 0.125, 0.375, 0.125, 0.4107, 0.125, 0.4107, 0.1875, 0.375, 0.1875, 0.5536, 0.5, 0.5893, 0.5, 0.5893, 0.5625, 0.5536, 0.5625, 0.5536, 0.5625, 0.5893, 0.5625, 0.5893, 0.625, 0.5536, 0.625, 0.5536, 0.625, 0.5893, 0.625, 0.5893, 0.6875, 0.5536, 0.6875, 0.5179, 0.5, 0.5536, 0.5, 0.5536, 0.5625, 0.5179, 0.5625, 0.5179, 0.5625, 0.5536, 0.5625, 0.5536, 0.625, 0.5179, 0.625, 0.5179, 0.625, 0.5536, 0.625, 0.5536, 0.6875, 0.5179, 0.6875, 0.4821, 0.5, 0.5179, 0.5, 0.5179, 0.5625, 0.4821, 0.5625, 0.4821, 0.5625, 0.5179, 0.5625, 0.5179, 0.625, 0.4821, 0.625, 0.4821, 0.625, 0.5179, 0.625, 0.5179, 0.6875, 0.4821, 0.6875, 0.4464, 0.5, 0.4821, 0.5, 0.4821, 0.5625, 0.4464, 0.5625, 0.4464, 0.5625, 0.4821, 0.5625, 0.4821, 0.625, 0.4464, 0.625, 0.4464, 0.625, 0.4821, 0.625, 0.4821, 0.6875, 0.4464, 0.6875, 0.4107, 0.5, 0.4464, 0.5, 0.4464, 0.5625, 0.4107, 0.5625, 0.4107, 0.5625, 0.4464, 0.5625, 0.4464, 0.625, 0.4107, 0.625, 0.4107, 0.625, 0.4464, 0.625, 0.4464, 0.6875, 0.4107, 0.6875, 0.375, 0.5, 0.4107, 0.5, 0.4107, 0.5625, 0.375, 0.5625, 0.375, 0.5625, 0.4107, 0.5625, 0.4107, 0.625, 0.375, 0.625, 0.375, 0.625, 0.4107, 0.625, 0.4107, 0.6875, 0.375, 0.6875, 0.5893, 0.5, 0.625, 0.5, 0.625, 0.5625, 0.5893, 0.5625, 0.5893, 0.5625, 0.625, 0.5625, 0.625, 0.625, 0.5893, 0.625, 0.5893, 0.625, 0.625, 0.625, 0.625, 0.6875, 0.5893, 0.6875, 0.3393, 0.5, 0.375, 0.5, 0.375, 0.5625, 0.3393, 0.5625, 0.3393, 0.5625, 0.375, 0.5625, 0.375, 0.625, 0.3393, 0.625, 0.3393, 0.625, 0.375, 0.625, 0.375, 0.6875, 0.3393, 0.6875, 0.5893, 0.0, 0.625, 0.0, 0.625, 0.0625, 0.5893, 0.0625, 0.5893, 0.0625, 0.625, 0.0625, 0.625, 0.125, 0.5893, 0.125, 0.5893, 0.125, 0.625, 0.125, 0.625, 0.1875, 0.5893, 0.1875, 0.8393, 0.5, 0.875, 0.5, 0.875, 0.5625, 0.8393, 0.5625, 0.8393, 0.5625, 0.875, 0.5625, 0.875, 0.625, 0.8393, 0.625, 0.8393, 0.625, 0.875, 0.625, 0.875, 0.6875, 0.8393, 0.6875])
_ca = me_cube.color_attributes.new('Attribute', 'BYTE_COLOR', 'CORNER')
_ca.data.foreach_set('color', [0.9647, 0.7084, 0.5149, 1.0, 0.9647, 0.7084, 0.5149, 1.0, 0.9647, 0.7084, 0.5149, 1.0, 0.9647, 0.7084, 0.5149, 1.0, 0.9647, 0.7084, 0.5149, 1.0, 0.9647, 0.7084, 0.5149, 1.0, 0.9647, 0.7084, 0.5149, 1.0, 0.9647, 0.7084, 0.5149, 1.0, 0.9647, 0.7084, 0.5149, 1.0, 0.9647, 0.7084, 0.5149, 1.0, 0.9647, 0.7084, 0.5149, 1.0, 0.9647, 0.7084, 0.5149, 1.0, 0.9647, 0.7084, 0.5149, 1.0, 0.9647, 0.7084, 0.5149, 1.0, 0.9647, 0.7084, 0.5149, 1.0, 0.9647, 0.7084, 0.5149, 1.0, 0.9647, 0.7084, 0.5149, 1.0, 0.9647, 0.7084, 0.5149, 1.0, 0.9647, 0.7084, 0.5149, 1.0, 0.9647, 0.7084, 0.5149, 1.0, 0.9647, 0.7084, 0.5149, 1.0, 0.9647, 0.7084, 0.5149, 1.0, 0.9647, 0.7084, 0.5149, 1.0, 0.9647, 0.7084, 0.5149, 1.0, 0.9647, 0.7084, 0.5149, 1.0, 0.9647, 0.7084, 0.5149, 1.0, 0.9647, 0.7084, 0.5149, 1.0, 0.9647, 0.7084, 0.5149, 1.0, 0.9647, 0.7084, 0.5149, 1.0, 0.9647, 0.7084, 0.5149, 1.0, 0.9647, 0.7084, 0.5149, 1.0, 0.9647, 0.7084, 0.5149, 1.0, 0.9647, 0.7084, 0.5149, 1.0, 0.9647, 0.7084, 0.5149, 1.0, 0.9647, 0.7084, 0.5149, 1.0, 0.9647, 0.7084, 0.5149, 1.0, 0.9647, 0.7084, 0.5149, 1.0, 0.9647, 0.7084, 0.5149, 1.0, 0.9647, 0.7084, 0.5149, 1.0, 0.9647, 0.7084, 0.5149, 1.0, 0.9647, 0.7084, 0.5149, 1.0, 0.9647, 0.7084, 0.5149, 1.0, 0.9647, 0.7084, 0.5149, 1.0, 0.9647, 0.7084, 0.5149, 1.0, 0.9647, 0.7084, 0.5149, 1.0, 0.9647, 0.7084, 0.5149, 1.0, 0.9647, 0.7084, 0.5149, 1.0, 0.9647, 0.7084, 0.5149, 1.0, 0.9647, 0.7084, 0.5149, 1.0, 0.9647, 0.7084, 0.5149, 1.0, 0.9647, 0.7084, 0.5149, 1.0, 0.9647, 0.7084, 0.5149, 1.0, 0.9647, 0.7084, 0.5149, 1.0, 0.9647, 0.7084, 0.5149, 1.0, 0.9647, 0.7084, 0.5149, 1.0, 0.9647, 0.7084, 0.5149, 1.0, 0.9647, 0.7084, 0.5149, 1.0, 0.9647, 0.7084, 0.5149, 1.0, 0.9647, 0.7084, 0.5149, 1.0, 0.9647, 0.7084, 0.5149, 1.0, 0.9647, 0.7084, 0.5149, 1.0, 0.9647, 0.7084, 0.5149, 1.0, 0.9647, 0.7084, 0.5149, 1.0, 0.9647, 0.7084, 0.5149, 1.0, 0.9647, 0.7084, 0.5149, 1.0, 0.9647, 0.7084, 0.5149, 1.0, 0.9647, 0.7084, 0.5149, 1.0, 0.9647, 0.7084, 0.5149, 1.0, 0.9647, 0.7084, 0.5149, 1.0, 0.9647, 0.7084, 0.5149, 1.0, 0.9647, 0.7084, 0.5149, 1.0, 0.9647, 0.7084, 0.5149, 1.0, 0.9647, 0.7084, 0.5149, 1.0, 0.9647, 0.7084, 0.5149, 1.0, 0.9647, 0.7084, 0.5149, 1.0, 0.9647, 0.7084, 0.5149, 1.0, 0.9647, 0.7084, 0.5149, 1.0, 0.9647, 0.7084, 0.5149, 1.0, 0.9647, 0.7084, 0.5149, 1.0, 0.9647, 0.7084, 0.5149, 1.0, 0.9647, 0.7084, 0.5149, 1.0, 0.9647, 0.7084, 0.5149, 1.0, 0.9647, 0.7084, 0.5149, 1.0, 0.9647, 0.7084, 0.5149, 1.0, 0.9647, 0.7084, 0.5149, 1.0, 0.9647, 0.7084, 0.5149, 1.0, 0.9647, 0.7084, 0.5149, 1.0, 0.9647, 0.7084, 0.5149, 1.0, 0.9647, 0.7084, 0.5149, 1.0, 0.9647, 0.7084, 0.5149, 1.0, 0.9647, 0.7084, 0.5149, 1.0, 0.9647, 0.7084, 0.5149, 1.0, 0.9647, 0.7084, 0.5149, 1.0, 0.9647, 0.7084, 0.5149, 1.0, 0.9647, 0.7084, 0.5149, 1.0, 0.9647, 0.7084, 0.5149, 1.0, 0.9647, 0.7084, 0.5149, 1.0, 0.9647, 0.7084, 0.5149, 1.0, 0.9647, 0.7084, 0.5149, 1.0, 0.9647, 0.7084, 0.5149, 1.0, 0.9647, 0.7084, 0.5149, 1.0, 0.9647, 0.7084, 0.5149, 1.0, 0.9647, 0.7084, 0.5149, 1.0, 0.9647, 0.7084, 0.5149, 1.0, 0.9647, 0.7084, 0.5149, 1.0, 0.9647, 0.7084, 0.5149, 1.0, 0.9647, 0.7084, 0.5149, 1.0, 0.9647, 0.7084, 0.5149, 1.0, 0.9647, 0.7084, 0.5149, 1.0, 0.9647, 0.7084, 0.5149, 1.0, 0.9647, 0.7084, 0.5149, 1.0, 0.9647, 0.7084, 0.5149, 1.0, 0.9647, 0.7084, 0.5149, 1.0, 0.9647, 0.7084, 0.5149, 1.0, 0.9647, 0.7084, 0.5149, 1.0, 0.9647, 0.7084, 0.5149, 1.0, 0.9647, 0.7084, 0.5149, 1.0, 0.9647, 0.7084, 0.5149, 1.0, 0.9647, 0.7084, 0.5149, 1.0, 0.9647, 0.7084, 0.5149, 1.0, 0.9647, 0.7084, 0.5149, 1.0, 0.9647, 0.7084, 0.5149, 1.0, 0.9647, 0.7084, 0.5149, 1.0, 0.9647, 0.7084, 0.5149, 1.0, 0.9647, 0.7084, 0.5149, 1.0, 0.9647, 0.7084, 0.5149, 1.0, 0.9647, 0.7084, 0.5149, 1.0, 0.9647, 0.7084, 0.5149, 1.0, 0.9647, 0.7084, 0.5149, 1.0, 0.9647, 0.7084, 0.5149, 1.0, 0.9647, 0.7084, 0.5149, 1.0, 0.9647, 0.7084, 0.5149, 1.0, 0.9647, 0.7084, 0.5149, 1.0, 0.9647, 0.7084, 0.5149, 1.0, 0.9647, 0.7084, 0.5149, 1.0, 0.9647, 0.7084, 0.5149, 1.0, 0.9647, 0.7084, 0.5149, 1.0, 0.9647, 0.7084, 0.5149, 1.0, 0.9647, 0.7084, 0.5149, 1.0, 0.9647, 0.7084, 0.5149, 1.0, 0.9647, 0.7084, 0.5149, 1.0, 0.9647, 0.7084, 0.5149, 1.0, 0.9647, 0.7084, 0.5149, 1.0, 0.9647, 0.7084, 0.5149, 1.0, 0.9647, 0.7084, 0.5149, 1.0, 0.9647, 0.7084, 0.5149, 1.0, 0.9647, 0.7084, 0.5149, 1.0, 0.9647, 0.7084, 0.5149, 1.0, 0.9647, 0.8469, 0.8148, 1.0, 0.9647, 0.8469, 0.8148, 1.0, 0.9647, 0.8469, 0.8148, 1.0, 0.9647, 0.8469, 0.8148, 1.0, 0.01096, 0.002428, 0.002428, 1.0, 0.01096, 0.002428, 0.002428, 1.0, 0.01096, 0.002428, 0.002428, 1.0, 0.01096, 0.002428, 0.002428, 1.0, 0.9647, 0.7084, 0.5149, 1.0, 0.9647, 0.7084, 0.5149, 1.0, 0.9647, 0.7084, 0.5149, 1.0, 0.9647, 0.7084, 0.5149, 1.0, 0.01096, 0.002428, 0.002428, 1.0, 0.01096, 0.002428, 0.002428, 1.0, 0.01096, 0.002428, 0.002428, 1.0, 0.01096, 0.002428, 0.002428, 1.0, 0.9647, 0.8469, 0.8148, 1.0, 0.9647, 0.8469, 0.8148, 1.0, 0.9647, 0.8469, 0.8148, 1.0, 0.9647, 0.8469, 0.8148, 1.0, 0.9647, 0.7084, 0.5149, 1.0, 0.9647, 0.7084, 0.5149, 1.0, 0.9647, 0.7084, 0.5149, 1.0, 0.9647, 0.7084, 0.5149, 1.0, 0.9647, 0.8469, 0.8148, 1.0, 0.9647, 0.8469, 0.8148, 1.0, 0.9647, 0.8469, 0.8148, 1.0, 0.9647, 0.8469, 0.8148, 1.0, 0.01096, 0.002428, 0.002428, 1.0, 0.01096, 0.002428, 0.002428, 1.0, 0.01096, 0.002428, 0.002428, 1.0, 0.01096, 0.002428, 0.002428, 1.0, 0.9647, 0.7084, 0.5149, 1.0, 0.9647, 0.7084, 0.5149, 1.0, 0.9647, 0.7084, 0.5149, 1.0, 0.9647, 0.7084, 0.5149, 1.0, 0.01096, 0.002428, 0.002428, 1.0, 0.01096, 0.002428, 0.002428, 1.0, 0.01096, 0.002428, 0.002428, 1.0, 0.01096, 0.002428, 0.002428, 1.0, 0.9647, 0.8469, 0.8148, 1.0, 0.9647, 0.8469, 0.8148, 1.0, 0.9647, 0.8469, 0.8148, 1.0, 0.9647, 0.8469, 0.8148, 1.0, 0.9647, 0.7084, 0.5149, 1.0, 0.9647, 0.7084, 0.5149, 1.0, 0.9647, 0.7084, 0.5149, 1.0, 0.9647, 0.7084, 0.5149, 1.0, 0.9647, 0.7084, 0.5149, 1.0, 0.9647, 0.7084, 0.5149, 1.0, 0.9647, 0.7084, 0.5149, 1.0, 0.9647, 0.7084, 0.5149, 1.0, 0.9647, 0.7084, 0.5149, 1.0, 0.9647, 0.7084, 0.5149, 1.0, 0.9647, 0.7084, 0.5149, 1.0, 0.9647, 0.7084, 0.5149, 1.0, 0.9647, 0.7084, 0.5149, 1.0, 0.9647, 0.7084, 0.5149, 1.0, 0.9647, 0.7084, 0.5149, 1.0, 0.9647, 0.7084, 0.5149, 1.0, 0.9647, 0.7084, 0.5149, 1.0, 0.9647, 0.7084, 0.5149, 1.0, 0.9647, 0.7084, 0.5149, 1.0, 0.9647, 0.7084, 0.5149, 1.0, 0.9647, 0.7084, 0.5149, 1.0, 0.9647, 0.7084, 0.5149, 1.0, 0.9647, 0.7084, 0.5149, 1.0, 0.9647, 0.7084, 0.5149, 1.0, 0.9647, 0.7084, 0.5149, 1.0, 0.9647, 0.7084, 0.5149, 1.0, 0.9647, 0.7084, 0.5149, 1.0, 0.9647, 0.7084, 0.5149, 1.0, 0.9647, 0.7084, 0.5149, 1.0, 0.9647, 0.7084, 0.5149, 1.0, 0.9647, 0.7084, 0.5149, 1.0, 0.9647, 0.7084, 0.5149, 1.0, 0.9647, 0.7084, 0.5149, 1.0, 0.9647, 0.7084, 0.5149, 1.0, 0.9647, 0.7084, 0.5149, 1.0, 0.9647, 0.7084, 0.5149, 1.0, 0.9647, 0.7084, 0.5149, 1.0, 0.9647, 0.7084, 0.5149, 1.0, 0.9647, 0.7084, 0.5149, 1.0, 0.9647, 0.7084, 0.5149, 1.0, 0.9647, 0.7084, 0.5149, 1.0, 0.9647, 0.7084, 0.5149, 1.0, 0.9647, 0.7084, 0.5149, 1.0, 0.9647, 0.7084, 0.5149, 1.0, 0.9647, 0.7084, 0.5149, 1.0, 0.9647, 0.7084, 0.5149, 1.0, 0.9647, 0.7084, 0.5149, 1.0, 0.9647, 0.7084, 0.5149, 1.0, 0.9647, 0.7084, 0.5149, 1.0, 0.9647, 0.7084, 0.5149, 1.0, 0.9647, 0.7084, 0.5149, 1.0, 0.9647, 0.7084, 0.5149, 1.0, 0.9647, 0.7084, 0.5149, 1.0, 0.9647, 0.7084, 0.5149, 1.0, 0.9647, 0.7084, 0.5149, 1.0, 0.9647, 0.7084, 0.5149, 1.0, 0.9647, 0.7084, 0.5149, 1.0, 0.9647, 0.7084, 0.5149, 1.0, 0.9647, 0.7084, 0.5149, 1.0, 0.9647, 0.7084, 0.5149, 1.0, 0.9647, 0.7084, 0.5149, 1.0, 0.9647, 0.7084, 0.5149, 1.0, 0.9647, 0.7084, 0.5149, 1.0, 0.9647, 0.7084, 0.5149, 1.0, 0.9647, 0.7084, 0.5149, 1.0, 0.9647, 0.7084, 0.5149, 1.0, 0.9647, 0.7084, 0.5149, 1.0, 0.9647, 0.7084, 0.5149, 1.0, 0.9647, 0.7084, 0.5149, 1.0, 0.9647, 0.7084, 0.5149, 1.0, 0.9647, 0.7084, 0.5149, 1.0, 0.9647, 0.7084, 0.5149, 1.0, 0.9647, 0.7084, 0.5149, 1.0, 0.9647, 0.7084, 0.5149, 1.0, 0.9647, 0.7084, 0.5149, 1.0, 0.9647, 0.7084, 0.5149, 1.0, 0.9647, 0.7084, 0.5149, 1.0, 0.9647, 0.7084, 0.5149, 1.0, 0.9647, 0.7084, 0.5149, 1.0, 0.9647, 0.7084, 0.5149, 1.0, 0.9647, 0.7084, 0.5149, 1.0, 0.9647, 0.7084, 0.5149, 1.0, 0.9647, 0.7084, 0.5149, 1.0, 0.9647, 0.7084, 0.5149, 1.0, 0.9647, 0.7084, 0.5149, 1.0, 0.9647, 0.7084, 0.5149, 1.0, 0.9647, 0.7084, 0.5149, 1.0, 0.9647, 0.7084, 0.5149, 1.0, 0.9647, 0.7084, 0.5149, 1.0, 0.9647, 0.7084, 0.5149, 1.0, 0.9647, 0.7084, 0.5149, 1.0, 0.9647, 0.7084, 0.5149, 1.0, 0.9647, 0.7084, 0.5149, 1.0, 0.9647, 0.7084, 0.5149, 1.0, 0.9647, 0.7084, 0.5149, 1.0, 0.9647, 0.7084, 0.5149, 1.0, 0.9647, 0.7084, 0.5149, 1.0, 0.9647, 0.7084, 0.5149, 1.0, 0.9647, 0.7084, 0.5149, 1.0, 0.9647, 0.7084, 0.5149, 1.0, 0.9647, 0.7084, 0.5149, 1.0, 0.9647, 0.7084, 0.5149, 1.0, 0.9647, 0.7084, 0.5149, 1.0, 0.9647, 0.7084, 0.5149, 1.0, 0.9647, 0.7084, 0.5149, 1.0, 0.9647, 0.7084, 0.5149, 1.0, 0.9647, 0.7084, 0.5149, 1.0, 0.9647, 0.7084, 0.5149, 1.0, 0.9647, 0.7084, 0.5149, 1.0, 0.9647, 0.7084, 0.5149, 1.0, 0.9647, 0.7084, 0.5149, 1.0, 0.9647, 0.7084, 0.5149, 1.0, 0.9647, 0.7084, 0.5149, 1.0, 0.9647, 0.7084, 0.5149, 1.0, 0.9647, 0.7084, 0.5149, 1.0, 0.9647, 0.7084, 0.5149, 1.0, 0.9647, 0.7084, 0.5149, 1.0, 0.9647, 0.7084, 0.5149, 1.0, 0.9647, 0.7084, 0.5149, 1.0, 0.9647, 0.7084, 0.5149, 1.0, 0.9647, 0.7084, 0.5149, 1.0, 0.9647, 0.7084, 0.5149, 1.0, 0.9647, 0.7084, 0.5149, 1.0, 0.9647, 0.7084, 0.5149, 1.0, 0.9647, 0.7084, 0.5149, 1.0, 0.9647, 0.7084, 0.5149, 1.0, 0.9647, 0.7084, 0.5149, 1.0, 0.9647, 0.7084, 0.5149, 1.0, 0.9647, 0.7084, 0.5149, 1.0, 0.9647, 0.7084, 0.5149, 1.0, 0.9647, 0.7084, 0.5149, 1.0, 0.9647, 0.7084, 0.5149, 1.0, 0.9647, 0.7084, 0.5149, 1.0, 0.9647, 0.7084, 0.5149, 1.0, 0.9647, 0.7084, 0.5149, 1.0, 0.9647, 0.7084, 0.5149, 1.0, 0.9647, 0.7084, 0.5149, 1.0, 0.9647, 0.7084, 0.5149, 1.0, 0.9647, 0.7084, 0.5149, 1.0, 0.9647, 0.7084, 0.5149, 1.0, 0.9647, 0.7084, 0.5149, 1.0, 0.9647, 0.7084, 0.5149, 1.0, 0.9647, 0.7084, 0.5149, 1.0, 0.9647, 0.7084, 0.5149, 1.0, 0.9647, 0.7084, 0.5149, 1.0, 0.9647, 0.7084, 0.5149, 1.0, 0.9647, 0.7084, 0.5149, 1.0, 0.9647, 0.7084, 0.5149, 1.0, 0.9647, 0.7084, 0.5149, 1.0, 0.9647, 0.7084, 0.5149, 1.0, 0.9647, 0.7084, 0.5149, 1.0, 0.9647, 0.7084, 0.5149, 1.0, 0.9647, 0.7084, 0.5149, 1.0, 0.9647, 0.7084, 0.5149, 1.0, 0.9647, 0.7084, 0.5149, 1.0, 0.9647, 0.7084, 0.5149, 1.0, 0.9647, 0.7084, 0.5149, 1.0, 0.9647, 0.7084, 0.5149, 1.0, 0.9647, 0.7084, 0.5149, 1.0, 0.9647, 0.7084, 0.5149, 1.0, 0.9647, 0.7084, 0.5149, 1.0, 0.9647, 0.7084, 0.5149, 1.0, 0.9647, 0.7084, 0.5149, 1.0, 0.9647, 0.7084, 0.5149, 1.0, 0.9647, 0.7084, 0.5149, 1.0, 0.9647, 0.7084, 0.5149, 1.0, 0.9647, 0.7084, 0.5149, 1.0, 0.9647, 0.7084, 0.5149, 1.0, 0.9647, 0.7084, 0.5149, 1.0, 0.9647, 0.7084, 0.5149, 1.0, 0.9647, 0.7084, 0.5149, 1.0, 0.9647, 0.7084, 0.5149, 1.0, 0.9647, 0.7084, 0.5149, 1.0, 0.9647, 0.7084, 0.5149, 1.0, 0.9647, 0.7084, 0.5149, 1.0, 0.9647, 0.7084, 0.5149, 1.0, 0.9647, 0.7084, 0.5149, 1.0, 0.9647, 0.7084, 0.5149, 1.0, 0.9647, 0.7084, 0.5149, 1.0, 0.9647, 0.7084, 0.5149, 1.0, 0.9647, 0.7084, 0.5149, 1.0, 0.9647, 0.7084, 0.5149, 1.0, 0.9647, 0.7084, 0.5149, 1.0, 0.9647, 0.7084, 0.5149, 1.0, 0.9647, 0.7084, 0.5149, 1.0, 0.9647, 0.7084, 0.5149, 1.0, 0.9647, 0.7084, 0.5149, 1.0, 0.9647, 0.7084, 0.5149, 1.0, 0.9647, 0.7084, 0.5149, 1.0, 0.9647, 0.7084, 0.5149, 1.0, 0.9647, 0.7084, 0.5149, 1.0, 0.9647, 0.7084, 0.5149, 1.0, 0.9647, 0.7084, 0.5149, 1.0, 0.9647, 0.7084, 0.5149, 1.0, 0.9647, 0.7084, 0.5149, 1.0, 0.9647, 0.7084, 0.5149, 1.0, 0.9647, 0.7084, 0.5149, 1.0, 0.9647, 0.7084, 0.5149, 1.0, 0.9647, 0.7084, 0.5149, 1.0, 0.9647, 0.7084, 0.5149, 1.0, 0.9647, 0.7084, 0.5149, 1.0, 0.9647, 0.7084, 0.5149, 1.0, 0.9647, 0.7084, 0.5149, 1.0, 0.9647, 0.7084, 0.5149, 1.0, 0.9647, 0.7084, 0.5149, 1.0, 0.9647, 0.7084, 0.5149, 1.0, 0.9647, 0.7084, 0.5149, 1.0, 0.9647, 0.7084, 0.5149, 1.0, 0.9647, 0.7084, 0.5149, 1.0, 0.9647, 0.7084, 0.5149, 1.0, 0.9647, 0.7084, 0.5149, 1.0, 0.9647, 0.7084, 0.5149, 1.0, 0.9647, 0.7084, 0.5149, 1.0, 0.9647, 0.7084, 0.5149, 1.0, 0.9647, 0.7084, 0.5149, 1.0, 0.9647, 0.7084, 0.5149, 1.0, 0.9647, 0.7084, 0.5149, 1.0, 0.9647, 0.7084, 0.5149, 1.0, 0.9647, 0.7084, 0.5149, 1.0, 0.9647, 0.7084, 0.5149, 1.0, 0.9647, 0.7084, 0.5149, 1.0, 0.9647, 0.7084, 0.5149, 1.0, 0.9647, 0.7084, 0.5149, 1.0, 0.9647, 0.7084, 0.5149, 1.0, 0.9647, 0.7084, 0.5149, 1.0, 0.9647, 0.7084, 0.5149, 1.0, 0.9647, 0.7084, 0.5149, 1.0, 0.9647, 0.7084, 0.5149, 1.0, 0.9647, 0.7084, 0.5149, 1.0, 0.9647, 0.7084, 0.5149, 1.0, 0.9647, 0.7084, 0.5149, 1.0, 0.9647, 0.7084, 0.5149, 1.0, 0.9647, 0.7084, 0.5149, 1.0, 0.9647, 0.7084, 0.5149, 1.0, 0.9647, 0.7084, 0.5149, 1.0, 0.9647, 0.7084, 0.5149, 1.0, 0.9647, 0.7084, 0.5149, 1.0, 0.9647, 0.7084, 0.5149, 1.0, 0.9647, 0.7084, 0.5149, 1.0, 0.9647, 0.7084, 0.5149, 1.0, 0.9647, 0.7084, 0.5149, 1.0, 0.9647, 0.7084, 0.5149, 1.0, 0.9647, 0.7084, 0.5149, 1.0, 0.9647, 0.7084, 0.5149, 1.0, 0.9647, 0.7084, 0.5149, 1.0, 0.9647, 0.7084, 0.5149, 1.0, 0.9647, 0.7084, 0.5149, 1.0, 0.9647, 0.7084, 0.5149, 1.0, 0.9647, 0.7084, 0.5149, 1.0, 0.9647, 0.7084, 0.5149, 1.0, 0.9647, 0.7084, 0.5149, 1.0, 0.9647, 0.7084, 0.5149, 1.0, 0.9647, 0.7084, 0.5149, 1.0, 0.9647, 0.7084, 0.5149, 1.0, 0.9647, 0.7084, 0.5149, 1.0, 0.9647, 0.7084, 0.5149, 1.0, 0.9647, 0.7084, 0.5149, 1.0, 0.9647, 0.7084, 0.5149, 1.0, 0.9647, 0.7084, 0.5149, 1.0, 0.9647, 0.7084, 0.5149, 1.0, 0.9647, 0.7084, 0.5149, 1.0, 0.9647, 0.7084, 0.5149, 1.0, 0.9647, 0.7084, 0.5149, 1.0, 0.9647, 0.7084, 0.5149, 1.0, 0.9647, 0.7084, 0.5149, 1.0, 0.9647, 0.7084, 0.5149, 1.0, 0.9647, 0.7084, 0.5149, 1.0, 0.9647, 0.7084, 0.5149, 1.0, 0.9647, 0.7084, 0.5149, 1.0, 0.9647, 0.7084, 0.5149, 1.0, 0.9647, 0.7084, 0.5149, 1.0, 0.9647, 0.7084, 0.5149, 1.0, 0.9647, 0.7084, 0.5149, 1.0, 0.9647, 0.7084, 0.5149, 1.0, 0.9647, 0.7084, 0.5149, 1.0, 0.9647, 0.7084, 0.5149, 1.0, 0.9647, 0.7084, 0.5149, 1.0, 0.9647, 0.7084, 0.5149, 1.0, 0.9647, 0.7084, 0.5149, 1.0, 0.9647, 0.7084, 0.5149, 1.0, 0.9647, 0.7084, 0.5149, 1.0, 0.9647, 0.7084, 0.5149, 1.0, 0.9647, 0.7084, 0.5149, 1.0, 0.9647, 0.7084, 0.5149, 1.0, 0.9647, 0.7084, 0.5149, 1.0, 0.9647, 0.7084, 0.5149, 1.0, 0.9647, 0.7084, 0.5149, 1.0, 0.9647, 0.7084, 0.5149, 1.0, 0.9647, 0.7084, 0.5149, 1.0, 0.9647, 0.7084, 0.5149, 1.0, 0.9647, 0.7084, 0.5149, 1.0, 0.9647, 0.7084, 0.5149, 1.0, 0.9647, 0.7084, 0.5149, 1.0, 0.9647, 0.7084, 0.5149, 1.0, 0.9647, 0.7084, 0.5149, 1.0, 0.9647, 0.7084, 0.5149, 1.0, 0.9647, 0.7084, 0.5149, 1.0, 0.9647, 0.7084, 0.5149, 1.0, 0.9647, 0.7084, 0.5149, 1.0, 0.9647, 0.7084, 0.5149, 1.0, 0.9647, 0.7084, 0.5149, 1.0, 0.9647, 0.7084, 0.5149, 1.0, 0.9647, 0.7084, 0.5149, 1.0, 0.9647, 0.7084, 0.5149, 1.0, 0.9647, 0.7084, 0.5149, 1.0, 0.9647, 0.7084, 0.5149, 1.0, 0.9647, 0.7084, 0.5149, 1.0, 0.9647, 0.7084, 0.5149, 1.0, 0.9647, 0.7084, 0.5149, 1.0, 0.9647, 0.7084, 0.5149, 1.0, 0.9647, 0.7084, 0.5149, 1.0, 0.9647, 0.7084, 0.5149, 1.0, 0.9647, 0.7084, 0.5149, 1.0, 0.9647, 0.7084, 0.5149, 1.0, 0.9647, 0.7084, 0.5149, 1.0, 0.9647, 0.7084, 0.5149, 1.0, 0.9647, 0.7084, 0.5149, 1.0, 0.9647, 0.7084, 0.5149, 1.0, 0.9647, 0.7084, 0.5149, 1.0, 0.9647, 0.7084, 0.5149, 1.0, 0.9647, 0.7084, 0.5149, 1.0, 0.9647, 0.7084, 0.5149, 1.0, 0.9647, 0.7084, 0.5149, 1.0, 0.9647, 0.7084, 0.5149, 1.0, 0.9647, 0.7084, 0.5149, 1.0, 0.9647, 0.7084, 0.5149, 1.0, 0.9647, 0.7084, 0.5149, 1.0, 0.9647, 0.7084, 0.5149, 1.0, 0.9647, 0.7084, 0.5149, 1.0, 0.9647, 0.7084, 0.5149, 1.0, 0.9647, 0.7084, 0.5149, 1.0, 0.9647, 0.7084, 0.5149, 1.0, 0.9647, 0.7084, 0.5149, 1.0, 0.9647, 0.7084, 0.5149, 1.0, 0.9647, 0.7084, 0.5149, 1.0, 0.9647, 0.7084, 0.5149, 1.0, 0.9647, 0.7084, 0.5149, 1.0, 0.9647, 0.7084, 0.5149, 1.0, 0.9647, 0.7084, 0.5149, 1.0, 0.9647, 0.7084, 0.5149, 1.0, 0.9647, 0.7084, 0.5149, 1.0, 0.9647, 0.7084, 0.5149, 1.0, 0.9647, 0.7084, 0.5149, 1.0, 0.9647, 0.7084, 0.5149, 1.0, 0.9647, 0.7084, 0.5149, 1.0, 0.9647, 0.7084, 0.5149, 1.0, 0.9647, 0.7084, 0.5149, 1.0, 0.9647, 0.7084, 0.5149, 1.0, 0.9647, 0.7084, 0.5149, 1.0, 0.9647, 0.7084, 0.5149, 1.0, 0.9647, 0.7084, 0.5149, 1.0, 0.9647, 0.7084, 0.5149, 1.0, 0.9647, 0.7084, 0.5149, 1.0, 0.9647, 0.7084, 0.5149, 1.0, 0.9647, 0.7084, 0.5149, 1.0, 0.9647, 0.7084, 0.5149, 1.0, 0.9647, 0.7084, 0.5149, 1.0, 0.9647, 0.7084, 0.5149, 1.0, 0.9647, 0.7084, 0.5149, 1.0, 0.9647, 0.7084, 0.5149, 1.0, 0.9647, 0.7084, 0.5149, 1.0, 0.9647, 0.7084, 0.5149, 1.0, 0.9647, 0.7084, 0.5149, 1.0, 0.9647, 0.7084, 0.5149, 1.0, 0.9647, 0.7084, 0.5149, 1.0, 0.9647, 0.7084, 0.5149, 1.0, 0.9647, 0.7084, 0.5149, 1.0, 0.9647, 0.7084, 0.5149, 1.0, 0.9647, 0.7084, 0.5149, 1.0, 0.9647, 0.7084, 0.5149, 1.0, 0.9647, 0.7084, 0.5149, 1.0, 0.9647, 0.7084, 0.5149, 1.0, 0.9647, 0.7084, 0.5149, 1.0, 0.9647, 0.7084, 0.5149, 1.0, 0.9647, 0.7084, 0.5149, 1.0, 0.9647, 0.7084, 0.5149, 1.0, 0.9647, 0.7084, 0.5149, 1.0, 0.9647, 0.7084, 0.5149, 1.0, 0.9647, 0.7084, 0.5149, 1.0, 0.9647, 0.7084, 0.5149, 1.0, 0.9647, 0.7084, 0.5149, 1.0, 0.9647, 0.7084, 0.5149, 1.0, 0.9647, 0.7084, 0.5149, 1.0, 0.9647, 0.7084, 0.5149, 1.0, 0.9647, 0.7084, 0.5149, 1.0, 0.9647, 0.7084, 0.5149, 1.0, 0.9647, 0.7084, 0.5149, 1.0, 0.9647, 0.7084, 0.5149, 1.0, 0.9647, 0.7084, 0.5149, 1.0, 0.9647, 0.7084, 0.5149, 1.0, 0.9647, 0.7084, 0.5149, 1.0, 0.9647, 0.7084, 0.5149, 1.0, 0.9647, 0.7084, 0.5149, 1.0, 0.9647, 0.7084, 0.5149, 1.0, 0.9647, 0.7084, 0.5149, 1.0, 0.9647, 0.7084, 0.5149, 1.0, 0.9647, 0.7084, 0.5149, 1.0, 0.9647, 0.7084, 0.5149, 1.0, 0.9647, 0.7084, 0.5149, 1.0, 0.9647, 0.7084, 0.5149, 1.0, 0.9647, 0.7084, 0.5149, 1.0, 0.9647, 0.7084, 0.5149, 1.0, 0.9647, 0.7084, 0.5149, 1.0, 0.9647, 0.7084, 0.5149, 1.0, 0.9647, 0.7084, 0.5149, 1.0, 0.9647, 0.7084, 0.5149, 1.0, 0.9647, 0.7084, 0.5149, 1.0, 0.9647, 0.7084, 0.5149, 1.0, 0.9647, 0.7084, 0.5149, 1.0, 0.9647, 0.7084, 0.5149, 1.0, 0.9647, 0.7084, 0.5149, 1.0, 0.9647, 0.7084, 0.5149, 1.0, 0.9647, 0.7084, 0.5149, 1.0, 0.9647, 0.7084, 0.5149, 1.0, 0.9647, 0.7084, 0.5149, 1.0, 0.9647, 0.7084, 0.5149, 1.0, 0.9647, 0.7084, 0.5149, 1.0, 0.9647, 0.7084, 0.5149, 1.0, 0.9647, 0.7084, 0.5149, 1.0, 0.9647, 0.7084, 0.5149, 1.0, 0.9647, 0.7084, 0.5149, 1.0, 0.9647, 0.7084, 0.5149, 1.0, 0.9647, 0.7084, 0.5149, 1.0, 0.9647, 0.7084, 0.5149, 1.0, 0.9647, 0.7084, 0.5149, 1.0, 0.9647, 0.7084, 0.5149, 1.0, 0.9647, 0.7084, 0.5149, 1.0, 0.9647, 0.7084, 0.5149, 1.0, 0.9647, 0.7084, 0.5149, 1.0, 0.9647, 0.7084, 0.5149, 1.0, 0.9647, 0.7084, 0.5149, 1.0, 0.9647, 0.7084, 0.5149, 1.0, 0.9647, 0.7084, 0.5149, 1.0, 0.9647, 0.7084, 0.5149, 1.0, 0.9647, 0.7084, 0.5149, 1.0, 0.9647, 0.7084, 0.5149, 1.0, 0.9647, 0.7084, 0.5149, 1.0, 0.9647, 0.7084, 0.5149, 1.0, 0.9647, 0.7084, 0.5149, 1.0, 0.9647, 0.7084, 0.5149, 1.0, 0.9647, 0.7084, 0.5149, 1.0, 0.9647, 0.7084, 0.5149, 1.0, 0.9647, 0.7084, 0.5149, 1.0, 0.9647, 0.7084, 0.5149, 1.0, 0.9647, 0.7084, 0.5149, 1.0, 0.9647, 0.7084, 0.5149, 1.0, 0.9647, 0.7084, 0.5149, 1.0, 0.9647, 0.7084, 0.5149, 1.0, 0.9647, 0.7084, 0.5149, 1.0, 0.9647, 0.7084, 0.5149, 1.0, 0.9647, 0.7084, 0.5149, 1.0, 0.9647, 0.7084, 0.5149, 1.0, 0.9647, 0.7084, 0.5149, 1.0, 0.9647, 0.7084, 0.5149, 1.0, 0.9647, 0.7084, 0.5149, 1.0, 0.9647, 0.7084, 0.5149, 1.0, 0.9647, 0.7084, 0.5149, 1.0, 0.9647, 0.7084, 0.5149, 1.0, 0.9647, 0.7084, 0.5149, 1.0, 0.9647, 0.7084, 0.5149, 1.0, 0.9647, 0.7084, 0.5149, 1.0, 0.9647, 0.7084, 0.5149, 1.0, 0.9647, 0.7084, 0.5149, 1.0, 0.9647, 0.7084, 0.5149, 1.0, 0.9647, 0.7084, 0.5149, 1.0, 0.9647, 0.7084, 0.5149, 1.0, 0.9647, 0.7084, 0.5149, 1.0, 0.9647, 0.7084, 0.5149, 1.0, 0.9647, 0.7084, 0.5149, 1.0, 0.9647, 0.7084, 0.5149, 1.0, 0.9647, 0.7084, 0.5149, 1.0, 0.9647, 0.7084, 0.5149, 1.0, 0.9647, 0.7084, 0.5149, 1.0, 0.9647, 0.7084, 0.5149, 1.0, 0.9647, 0.7084, 0.5149, 1.0, 0.9647, 0.7084, 0.5149, 1.0, 0.9647, 0.7084, 0.5149, 1.0, 0.9647, 0.7084, 0.5149, 1.0, 0.9647, 0.7084, 0.5149, 1.0, 0.9647, 0.7084, 0.5149, 1.0, 0.9647, 0.7084, 0.5149, 1.0, 0.9647, 0.7084, 0.5149, 1.0, 0.9647, 0.7084, 0.5149, 1.0, 0.9647, 0.7084, 0.5149, 1.0, 0.9647, 0.7084, 0.5149, 1.0, 0.9647, 0.7084, 0.5149, 1.0, 0.9647, 0.7084, 0.5149, 1.0, 0.9647, 0.7084, 0.5149, 1.0, 0.9647, 0.7084, 0.5149, 1.0, 0.9647, 0.7084, 0.5149, 1.0, 0.9647, 0.7084, 0.5149, 1.0, 0.9647, 0.7084, 0.5149, 1.0, 0.9647, 0.7084, 0.5149, 1.0, 0.9647, 0.7084, 0.5149, 1.0, 0.9647, 0.7084, 0.5149, 1.0, 0.9647, 0.7084, 0.5149, 1.0, 0.9647, 0.7084, 0.5149, 1.0, 0.9647, 0.7084, 0.5149, 1.0, 0.9647, 0.7084, 0.5149, 1.0, 0.9647, 0.7084, 0.5149, 1.0, 0.9647, 0.7084, 0.5149, 1.0, 0.9647, 0.7084, 0.5149, 1.0, 0.9647, 0.7084, 0.5149, 1.0, 0.9647, 0.7084, 0.5149, 1.0, 0.9647, 0.7084, 0.5149, 1.0, 0.9647, 0.7084, 0.5149, 1.0, 0.9647, 0.7084, 0.5149, 1.0, 0.9647, 0.7084, 0.5149, 1.0, 0.9647, 0.7084, 0.5149, 1.0, 0.9647, 0.7084, 0.5149, 1.0, 0.9647, 0.7084, 0.5149, 1.0, 0.9647, 0.7084, 0.5149, 1.0, 0.9647, 0.7084, 0.5149, 1.0, 0.9647, 0.7084, 0.5149, 1.0, 0.9647, 0.7084, 0.5149, 1.0, 0.9647, 0.7084, 0.5149, 1.0, 0.9647, 0.7084, 0.5149, 1.0, 0.9647, 0.7084, 0.5149, 1.0, 0.9647, 0.7084, 0.5149, 1.0, 0.9647, 0.7084, 0.5149, 1.0, 0.9647, 0.7084, 0.5149, 1.0, 0.9647, 0.7084, 0.5149, 1.0, 0.9647, 0.7084, 0.5149, 1.0, 0.9647, 0.7084, 0.5149, 1.0, 0.9647, 0.7084, 0.5149, 1.0, 0.9647, 0.7084, 0.5149, 1.0, 0.9647, 0.7084, 0.5149, 1.0, 0.9647, 0.7084, 0.5149, 1.0, 0.9647, 0.7084, 0.5149, 1.0, 0.9647, 0.7084, 0.5149, 1.0, 0.9647, 0.7084, 0.5149, 1.0, 0.9647, 0.7084, 0.5149, 1.0, 0.9647, 0.7084, 0.5149, 1.0, 0.9647, 0.7084, 0.5149, 1.0, 0.9647, 0.7084, 0.5149, 1.0, 0.9647, 0.7084, 0.5149, 1.0, 0.9647, 0.7084, 0.5149, 1.0, 0.9647, 0.7084, 0.5149, 1.0, 0.9647, 0.7084, 0.5149, 1.0, 0.9647, 0.7084, 0.5149, 1.0, 0.9647, 0.7084, 0.5149, 1.0, 0.9647, 0.7084, 0.5149, 1.0, 0.9647, 0.7084, 0.5149, 1.0, 0.9647, 0.7084, 0.5149, 1.0, 0.9647, 0.7084, 0.5149, 1.0, 0.9647, 0.7084, 0.5149, 1.0, 0.9647, 0.7084, 0.5149, 1.0, 0.9647, 0.7084, 0.5149, 1.0, 0.9647, 0.7084, 0.5149, 1.0, 0.9647, 0.7084, 0.5149, 1.0, 0.9647, 0.7084, 0.5149, 1.0, 0.9647, 0.7084, 0.5149, 1.0, 0.9647, 0.7084, 0.5149, 1.0, 0.9647, 0.7084, 0.5149, 1.0, 0.9647, 0.7084, 0.5149, 1.0, 0.9647, 0.7084, 0.5149, 1.0, 0.9647, 0.7084, 0.5149, 1.0, 0.9647, 0.7084, 0.5149, 1.0, 0.9647, 0.7084, 0.5149, 1.0, 0.9647, 0.7084, 0.5149, 1.0, 0.9647, 0.7084, 0.5149, 1.0, 0.9647, 0.7084, 0.5149, 1.0, 0.9647, 0.7084, 0.5149, 1.0, 0.9647, 0.7084, 0.5149, 1.0, 0.9647, 0.7084, 0.5149, 1.0, 0.9647, 0.7084, 0.5149, 1.0, 0.9647, 0.7084, 0.5149, 1.0, 0.9647, 0.7084, 0.5149, 1.0, 0.9647, 0.7084, 0.5149, 1.0, 0.9647, 0.7084, 0.5149, 1.0, 0.9647, 0.7084, 0.5149, 1.0, 0.9647, 0.7084, 0.5149, 1.0, 0.9647, 0.7084, 0.5149, 1.0, 0.9647, 0.7084, 0.5149, 1.0, 0.9647, 0.7084, 0.5149, 1.0, 0.9647, 0.7084, 0.5149, 1.0, 0.9647, 0.7084, 0.5149, 1.0, 0.9647, 0.7084, 0.5149, 1.0, 0.9647, 0.7084, 0.5149, 1.0, 0.9647, 0.7084, 0.5149, 1.0, 0.9647, 0.7084, 0.5149, 1.0, 0.9647, 0.7084, 0.5149, 1.0, 0.9647, 0.7084, 0.5149, 1.0, 0.9647, 0.7084, 0.5149, 1.0, 0.9647, 0.7084, 0.5149, 1.0, 0.9647, 0.7084, 0.5149, 1.0, 0.9647, 0.7084, 0.5149, 1.0, 0.9647, 0.7084, 0.5149, 1.0, 0.9647, 0.7084, 0.5149, 1.0, 0.9647, 0.7084, 0.5149, 1.0, 0.9647, 0.7084, 0.5149, 1.0, 0.9647, 0.7084, 0.5149, 1.0, 0.9647, 0.7084, 0.5149, 1.0, 0.9647, 0.7084, 0.5149, 1.0, 0.9647, 0.7084, 0.5149, 1.0, 0.9647, 0.7084, 0.5149, 1.0, 0.9647, 0.7084, 0.5149, 1.0, 0.9647, 0.7084, 0.5149, 1.0, 0.9647, 0.7084, 0.5149, 1.0, 0.9647, 0.7084, 0.5149, 1.0, 0.9647, 0.7084, 0.5149, 1.0, 0.9647, 0.7084, 0.5149, 1.0, 0.9647, 0.7084, 0.5149, 1.0, 0.9647, 0.7084, 0.5149, 1.0, 0.9647, 0.7084, 0.5149, 1.0, 0.9647, 0.7084, 0.5149, 1.0, 0.9647, 0.7084, 0.5149, 1.0, 0.9647, 0.7084, 0.5149, 1.0, 0.9647, 0.7084, 0.5149, 1.0, 0.9647, 0.7084, 0.5149, 1.0, 0.9647, 0.7084, 0.5149, 1.0, 0.9647, 0.7084, 0.5149, 1.0, 0.9647, 0.7084, 0.5149, 1.0, 0.9647, 0.7084, 0.5149, 1.0, 0.9647, 0.7084, 0.5149, 1.0, 0.9647, 0.7084, 0.5149, 1.0, 0.9647, 0.7084, 0.5149, 1.0, 0.9647, 0.7084, 0.5149, 1.0, 0.9647, 0.7084, 0.5149, 1.0, 0.9647, 0.7084, 0.5149, 1.0, 0.9647, 0.7084, 0.5149, 1.0, 0.9647, 0.7084, 0.5149, 1.0, 0.9647, 0.7084, 0.5149, 1.0, 0.9647, 0.7084, 0.5149, 1.0, 0.9647, 0.7084, 0.5149, 1.0, 0.9647, 0.7084, 0.5149, 1.0, 0.9647, 0.7084, 0.5149, 1.0, 0.9647, 0.7084, 0.5149, 1.0, 0.9647, 0.7084, 0.5149, 1.0, 0.9647, 0.7084, 0.5149, 1.0, 0.9647, 0.7084, 0.5149, 1.0, 0.9647, 0.7084, 0.5149, 1.0, 0.9647, 0.7084, 0.5149, 1.0, 0.9647, 0.7084, 0.5149, 1.0, 0.9647, 0.7084, 0.5149, 1.0, 0.9647, 0.7084, 0.5149, 1.0, 0.9647, 0.7084, 0.5149, 1.0, 0.9647, 0.7084, 0.5149, 1.0, 0.9647, 0.7084, 0.5149, 1.0, 0.9647, 0.7084, 0.5149, 1.0, 0.9647, 0.7084, 0.5149, 1.0, 0.9647, 0.7084, 0.5149, 1.0, 0.9647, 0.7084, 0.5149, 1.0, 0.9647, 0.7084, 0.5149, 1.0, 0.9647, 0.7084, 0.5149, 1.0, 0.9647, 0.7084, 0.5149, 1.0, 0.9647, 0.7084, 0.5149, 1.0, 0.9647, 0.7084, 0.5149, 1.0])
me_cube.materials.append(mat_material_001)
me_cube.materials.append(mat_material_003)
me_cube.materials.append(mat_material_004)
me_cube.materials.append(mat_material_005)
me_cube.use_mirror_vertex_groups = False
me_cube.use_paint_bone_selection = False
me_cube.use_paint_mask = True
me_cube.update()
me_cube_001 = bpy.data.meshes.new('Cube.001')
me_cube_001.from_pydata([(1.3, 1.0, -1.0), (1.075, 0.827, -4.0), (1.3, -1.0, -1.0), (1.075, -0.827, -4.0), (-1.3, 1.0, -1.0), (-1.075, 0.827, -4.0), (-1.3, -1.0, -1.0), (-1.075, -0.827, -4.0), (1.244, 0.9568, -1.75), (1.188, 0.9135, -2.5), (1.131, 0.8703, -3.25), (-1.131, -0.8703, -3.25), (-1.188, -0.9135, -2.5), (-1.244, -0.9568, -1.75), (1.244, -0.9568, -1.75), (1.188, -0.9135, -2.5), (1.131, -0.8703, -3.25), (-1.244, 0.9568, -1.75), (-1.188, 0.9135, -2.5), (-1.131, 0.8703, -3.25)], [], [(0, 4, 6, 2), (14, 2, 6, 13), (13, 6, 4, 17), (5, 1, 3, 7), (8, 0, 2, 14), (17, 4, 0, 8), (5, 19, 10, 1), (19, 18, 9, 10), (18, 17, 8, 9), (1, 10, 16, 3), (10, 9, 15, 16), (9, 8, 14, 15), (7, 11, 19, 5), (11, 12, 18, 19), (12, 13, 17, 18), (3, 16, 11, 7), (16, 15, 12, 11), (15, 14, 13, 12)])
_uv = me_cube_001.uv_layers.new(name='UVMap')
_uv.uv.foreach_set('vector', [0.625, 0.5, 0.875, 0.5, 0.875, 0.75, 0.625, 0.75, 0.5625, 0.75, 0.625, 0.75, 0.625, 1.0, 0.5625, 1.0, 0.5625, 0.0, 0.625, 0.0, 0.625, 0.25, 0.5625, 0.25, 0.125, 0.5, 0.375, 0.5, 0.375, 0.75, 0.125, 0.75, 0.5625, 0.5, 0.625, 0.5, 0.625, 0.75, 0.5625, 0.75, 0.5625, 0.25, 0.625, 0.25, 0.625, 0.5, 0.5625, 0.5, 0.375, 0.25, 0.4375, 0.25, 0.4375, 0.5, 0.375, 0.5, 0.4375, 0.25, 0.5, 0.25, 0.5, 0.5, 0.4375, 0.5, 0.5, 0.25, 0.5625, 0.25, 0.5625, 0.5, 0.5, 0.5, 0.375, 0.5, 0.4375, 0.5, 0.4375, 0.75, 0.375, 0.75, 0.4375, 0.5, 0.5, 0.5, 0.5, 0.75, 0.4375, 0.75, 0.5, 0.5, 0.5625, 0.5, 0.5625, 0.75, 0.5, 0.75, 0.375, 0.0, 0.4375, 0.0, 0.4375, 0.25, 0.375, 0.25, 0.4375, 0.0, 0.5, 0.0, 0.5, 0.25, 0.4375, 0.25, 0.5, 0.0, 0.5625, 0.0, 0.5625, 0.25, 0.5, 0.25, 0.375, 0.75, 0.4375, 0.75, 0.4375, 1.0, 0.375, 1.0, 0.4375, 0.75, 0.5, 0.75, 0.5, 1.0, 0.4375, 1.0, 0.5, 0.75, 0.5625, 0.75, 0.5625, 1.0, 0.5, 1.0])
me_cube_001.materials.append(mat_material_002)
me_cube_001.use_mirror_vertex_groups = False
me_cube_001.update()
me_cube_002 = bpy.data.meshes.new('Cube.002')
me_cube_002.from_pydata([(0.272, 0.2672, 1.029), (0.1288, 0.1265, -1.639), (0.272, -0.2672, 1.029), (0.1288, -0.1265, -1.639), (-0.272, 0.2672, 1.029), (-0.1288, 0.1265, -1.639), (-0.272, -0.2672, 1.029), (-0.1288, -0.1265, -1.639), (0.2362, 0.232, 0.3623), (0.2004, 0.1969, -0.3048), (0.1646, 0.1617, -0.9718), (-0.1646, -0.1617, -0.9718), (-0.2004, -0.1969, -0.3048), (-0.2362, -0.232, 0.3623), (0.2362, -0.232, 0.3623), (0.2004, -0.1969, -0.3048), (0.1646, -0.1617, -0.9718), (-0.2362, 0.232, 0.3623), (-0.2004, 0.1969, -0.3048), (-0.1646, 0.1617, -0.9718)], [], [(0, 4, 6, 2), (14, 2, 6, 13), (13, 6, 4, 17), (5, 1, 3, 7), (8, 0, 2, 14), (17, 4, 0, 8), (5, 19, 10, 1), (19, 18, 9, 10), (18, 17, 8, 9), (1, 10, 16, 3), (10, 9, 15, 16), (9, 8, 14, 15), (7, 11, 19, 5), (11, 12, 18, 19), (12, 13, 17, 18), (3, 16, 11, 7), (16, 15, 12, 11), (15, 14, 13, 12)])
_uv = me_cube_002.uv_layers.new(name='UVMap')
_uv.uv.foreach_set('vector', [0.625, 0.5, 0.875, 0.5, 0.875, 0.75, 0.625, 0.75, 0.5625, 0.75, 0.625, 0.75, 0.625, 1.0, 0.5625, 1.0, 0.5625, 0.0, 0.625, 0.0, 0.625, 0.25, 0.5625, 0.25, 0.125, 0.5, 0.375, 0.5, 0.375, 0.75, 0.125, 0.75, 0.5625, 0.5, 0.625, 0.5, 0.625, 0.75, 0.5625, 0.75, 0.5625, 0.25, 0.625, 0.25, 0.625, 0.5, 0.5625, 0.5, 0.375, 0.25, 0.4375, 0.25, 0.4375, 0.5, 0.375, 0.5, 0.4375, 0.25, 0.5, 0.25, 0.5, 0.5, 0.4375, 0.5, 0.5, 0.25, 0.5625, 0.25, 0.5625, 0.5, 0.5, 0.5, 0.375, 0.5, 0.4375, 0.5, 0.4375, 0.75, 0.375, 0.75, 0.4375, 0.5, 0.5, 0.5, 0.5, 0.75, 0.4375, 0.75, 0.5, 0.5, 0.5625, 0.5, 0.5625, 0.75, 0.5, 0.75, 0.375, 0.0, 0.4375, 0.0, 0.4375, 0.25, 0.375, 0.25, 0.4375, 0.0, 0.5, 0.0, 0.5, 0.25, 0.4375, 0.25, 0.5, 0.0, 0.5625, 0.0, 0.5625, 0.25, 0.5, 0.25, 0.375, 0.75, 0.4375, 0.75, 0.4375, 1.0, 0.375, 1.0, 0.4375, 0.75, 0.5, 0.75, 0.5, 1.0, 0.4375, 1.0, 0.5, 0.75, 0.5625, 0.75, 0.5625, 1.0, 0.5, 1.0])
me_cube_002.materials.append(mat_pants)
me_cube_002.use_mirror_vertex_groups = False
me_cube_002.update()
me_cube_003 = bpy.data.meshes.new('Cube.003')
me_cube_003.from_pydata([(0.272, 0.2672, 1.029), (0.1288, 0.1265, -1.639), (0.272, -0.2672, 1.029), (0.1288, -0.1265, -1.639), (-0.272, 0.2672, 1.029), (-0.1288, 0.1265, -1.639), (-0.272, -0.2672, 1.029), (-0.1288, -0.1265, -1.639), (0.2362, 0.232, 0.3623), (0.2004, 0.1969, -0.3048), (0.1646, 0.1617, -0.9718), (-0.1646, -0.1617, -0.9718), (-0.2004, -0.1969, -0.3048), (-0.2362, -0.232, 0.3623), (0.2362, -0.232, 0.3623), (0.2004, -0.1969, -0.3048), (0.1646, -0.1617, -0.9718), (-0.2362, 0.232, 0.3623), (-0.2004, 0.1969, -0.3048), (-0.1646, 0.1617, -0.9718)], [], [(0, 4, 6, 2), (14, 2, 6, 13), (13, 6, 4, 17), (5, 1, 3, 7), (8, 0, 2, 14), (17, 4, 0, 8), (5, 19, 10, 1), (19, 18, 9, 10), (18, 17, 8, 9), (1, 10, 16, 3), (10, 9, 15, 16), (9, 8, 14, 15), (7, 11, 19, 5), (11, 12, 18, 19), (12, 13, 17, 18), (3, 16, 11, 7), (16, 15, 12, 11), (15, 14, 13, 12)])
_uv = me_cube_003.uv_layers.new(name='UVMap')
_uv.uv.foreach_set('vector', [0.625, 0.5, 0.875, 0.5, 0.875, 0.75, 0.625, 0.75, 0.5625, 0.75, 0.625, 0.75, 0.625, 1.0, 0.5625, 1.0, 0.5625, 0.0, 0.625, 0.0, 0.625, 0.25, 0.5625, 0.25, 0.125, 0.5, 0.375, 0.5, 0.375, 0.75, 0.125, 0.75, 0.5625, 0.5, 0.625, 0.5, 0.625, 0.75, 0.5625, 0.75, 0.5625, 0.25, 0.625, 0.25, 0.625, 0.5, 0.5625, 0.5, 0.375, 0.25, 0.4375, 0.25, 0.4375, 0.5, 0.375, 0.5, 0.4375, 0.25, 0.5, 0.25, 0.5, 0.5, 0.4375, 0.5, 0.5, 0.25, 0.5625, 0.25, 0.5625, 0.5, 0.5, 0.5, 0.375, 0.5, 0.4375, 0.5, 0.4375, 0.75, 0.375, 0.75, 0.4375, 0.5, 0.5, 0.5, 0.5, 0.75, 0.4375, 0.75, 0.5, 0.5, 0.5625, 0.5, 0.5625, 0.75, 0.5, 0.75, 0.375, 0.0, 0.4375, 0.0, 0.4375, 0.25, 0.375, 0.25, 0.4375, 0.0, 0.5, 0.0, 0.5, 0.25, 0.4375, 0.25, 0.5, 0.0, 0.5625, 0.0, 0.5625, 0.25, 0.5, 0.25, 0.375, 0.75, 0.4375, 0.75, 0.4375, 1.0, 0.375, 1.0, 0.4375, 0.75, 0.5, 0.75, 0.5, 1.0, 0.4375, 1.0, 0.5, 0.75, 0.5625, 0.75, 0.5625, 1.0, 0.5, 1.0])
me_cube_003.materials.append(mat_pants)
me_cube_003.use_mirror_vertex_groups = False
me_cube_003.update()
me_cube_004 = bpy.data.meshes.new('Cube.004')
me_cube_004.from_pydata([(1.76, 0.5203, -1.0), (1.662, 0.1587, -4.3), (1.76, -0.5203, -1.0), (1.662, -0.1587, -4.3), (1.24, 0.5203, -1.0), (1.338, 0.1587, -4.3), (1.24, -0.5203, -1.0), (1.338, -0.1587, -4.3), (1.74, 0.448, -1.66), (1.721, 0.3757, -2.32), (1.701, 0.3033, -2.98), (1.681, 0.231, -3.64), (1.319, -0.231, -3.64), (1.299, -0.3033, -2.98), (1.279, -0.3757, -2.32), (1.26, -0.448, -1.66), (1.74, -0.448, -1.66), (1.721, -0.3757, -2.32), (1.701, -0.3033, -2.98), (1.681, -0.231, -3.64), (1.26, 0.448, -1.66), (1.279, 0.3757, -2.32), (1.299, 0.3033, -2.98), (1.319, 0.231, -3.64)], [], [(0, 4, 6, 2), (16, 2, 6, 15), (15, 6, 4, 20), (5, 1, 3, 7), (8, 0, 2, 16), (20, 4, 0, 8), (5, 23, 11, 1), (23, 22, 10, 11), (22, 21, 9, 10), (21, 20, 8, 9), (1, 11, 19, 3), (11, 10, 18, 19), (10, 9, 17, 18), (9, 8, 16, 17), (7, 12, 23, 5), (12, 13, 22, 23), (13, 14, 21, 22), (14, 15, 20, 21), (3, 19, 12, 7), (19, 18, 13, 12), (18, 17, 14, 13), (17, 16, 15, 14)])
_uv = me_cube_004.uv_layers.new(name='UVMap')
_uv.uv.foreach_set('vector', [0.625, 0.5, 0.875, 0.5, 0.875, 0.75, 0.625, 0.75, 0.575, 0.75, 0.625, 0.75, 0.625, 1.0, 0.575, 1.0, 0.575, 0.0, 0.625, 0.0, 0.625, 0.25, 0.575, 0.25, 0.125, 0.5, 0.375, 0.5, 0.375, 0.75, 0.125, 0.75, 0.575, 0.5, 0.625, 0.5, 0.625, 0.75, 0.575, 0.75, 0.575, 0.25, 0.625, 0.25, 0.625, 0.5, 0.575, 0.5, 0.375, 0.25, 0.425, 0.25, 0.425, 0.5, 0.375, 0.5, 0.425, 0.25, 0.475, 0.25, 0.475, 0.5, 0.425, 0.5, 0.475, 0.25, 0.525, 0.25, 0.525, 0.5, 0.475, 0.5, 0.525, 0.25, 0.575, 0.25, 0.575, 0.5, 0.525, 0.5, 0.375, 0.5, 0.425, 0.5, 0.425, 0.75, 0.375, 0.75, 0.425, 0.5, 0.475, 0.5, 0.475, 0.75, 0.425, 0.75, 0.475, 0.5, 0.525, 0.5, 0.525, 0.75, 0.475, 0.75, 0.525, 0.5, 0.575, 0.5, 0.575, 0.75, 0.525, 0.75, 0.375, 0.0, 0.425, 0.0, 0.425, 0.25, 0.375, 0.25, 0.425, 0.0, 0.475, 0.0, 0.475, 0.25, 0.425, 0.25, 0.475, 0.0, 0.525, 0.0, 0.525, 0.25, 0.475, 0.25, 0.525, 0.0, 0.575, 0.0, 0.575, 0.25, 0.525, 0.25, 0.375, 0.75, 0.425, 0.75, 0.425, 1.0, 0.375, 1.0, 0.425, 0.75, 0.475, 0.75, 0.475, 1.0, 0.425, 1.0, 0.475, 0.75, 0.525, 0.75, 0.525, 1.0, 0.475, 1.0, 0.525, 0.75, 0.575, 0.75, 0.575, 1.0, 0.525, 1.0])
me_cube_004.materials.append(mat_skin)
me_cube_004.use_mirror_vertex_groups = False
me_cube_004.update()
me_cube_005 = bpy.data.meshes.new('Cube.005')
me_cube_005.from_pydata([(-1.24, 0.5203, -1.0), (-1.338, 0.1587, -4.3), (-1.24, -0.5203, -1.0), (-1.338, -0.1587, -4.3), (-1.76, 0.5203, -1.0), (-1.662, 0.1587, -4.3), (-1.76, -0.5203, -1.0), (-1.662, -0.1587, -4.3), (-1.26, 0.448, -1.66), (-1.279, 0.3757, -2.32), (-1.299, 0.3033, -2.98), (-1.319, 0.231, -3.64), (-1.681, -0.231, -3.64), (-1.701, -0.3033, -2.98), (-1.721, -0.3757, -2.32), (-1.74, -0.448, -1.66), (-1.26, -0.448, -1.66), (-1.279, -0.3757, -2.32), (-1.299, -0.3033, -2.98), (-1.319, -0.231, -3.64), (-1.74, 0.448, -1.66), (-1.721, 0.3757, -2.32), (-1.701, 0.3033, -2.98), (-1.681, 0.231, -3.64)], [], [(0, 4, 6, 2), (16, 2, 6, 15), (15, 6, 4, 20), (5, 1, 3, 7), (8, 0, 2, 16), (20, 4, 0, 8), (5, 23, 11, 1), (23, 22, 10, 11), (22, 21, 9, 10), (21, 20, 8, 9), (1, 11, 19, 3), (11, 10, 18, 19), (10, 9, 17, 18), (9, 8, 16, 17), (7, 12, 23, 5), (12, 13, 22, 23), (13, 14, 21, 22), (14, 15, 20, 21), (3, 19, 12, 7), (19, 18, 13, 12), (18, 17, 14, 13), (17, 16, 15, 14)])
_uv = me_cube_005.uv_layers.new(name='UVMap')
_uv.uv.foreach_set('vector', [0.625, 0.5, 0.875, 0.5, 0.875, 0.75, 0.625, 0.75, 0.575, 0.75, 0.625, 0.75, 0.625, 1.0, 0.575, 1.0, 0.575, 0.0, 0.625, 0.0, 0.625, 0.25, 0.575, 0.25, 0.125, 0.5, 0.375, 0.5, 0.375, 0.75, 0.125, 0.75, 0.575, 0.5, 0.625, 0.5, 0.625, 0.75, 0.575, 0.75, 0.575, 0.25, 0.625, 0.25, 0.625, 0.5, 0.575, 0.5, 0.375, 0.25, 0.425, 0.25, 0.425, 0.5, 0.375, 0.5, 0.425, 0.25, 0.475, 0.25, 0.475, 0.5, 0.425, 0.5, 0.475, 0.25, 0.525, 0.25, 0.525, 0.5, 0.475, 0.5, 0.525, 0.25, 0.575, 0.25, 0.575, 0.5, 0.525, 0.5, 0.375, 0.5, 0.425, 0.5, 0.425, 0.75, 0.375, 0.75, 0.425, 0.5, 0.475, 0.5, 0.475, 0.75, 0.425, 0.75, 0.475, 0.5, 0.525, 0.5, 0.525, 0.75, 0.475, 0.75, 0.525, 0.5, 0.575, 0.5, 0.575, 0.75, 0.525, 0.75, 0.375, 0.0, 0.425, 0.0, 0.425, 0.25, 0.375, 0.25, 0.425, 0.0, 0.475, 0.0, 0.475, 0.25, 0.425, 0.25, 0.475, 0.0, 0.525, 0.0, 0.525, 0.25, 0.475, 0.25, 0.525, 0.0, 0.575, 0.0, 0.575, 0.25, 0.525, 0.25, 0.375, 0.75, 0.425, 0.75, 0.425, 1.0, 0.375, 1.0, 0.425, 0.75, 0.475, 0.75, 0.475, 1.0, 0.425, 1.0, 0.475, 0.75, 0.525, 0.75, 0.525, 1.0, 0.475, 1.0, 0.525, 0.75, 0.575, 0.75, 0.575, 1.0, 0.525, 1.0])
me_cube_005.materials.append(mat_material)
me_cube_005.use_mirror_vertex_groups = False
me_cube_005.use_paint_bone_selection = False
me_cube_005.use_paint_mask = True
me_cube_005.update()
arm_armature = bpy.data.armatures.new('Armature')  # bones are not reproduced

# ---- objects
ob_armature = bpy.data.objects.new('Armature', arm_armature)
ob_head = bpy.data.objects.new('head', me_cube)
ob_torso = bpy.data.objects.new('torso', me_cube_001)
ob_legleft = bpy.data.objects.new('legleft', me_cube_002)
ob_legright = bpy.data.objects.new('legright', me_cube_003)
ob_handright = bpy.data.objects.new('handright', me_cube_004)
ob_handleft = bpy.data.objects.new('handleft', me_cube_005)

# ---- transforms, parenting, visibility, modifiers, constraints
ob_armature.location = (-0.00415, -4.293e-08, 0.3195)
ob_armature.show_in_front = True
ob_head.parent = ob_armature
ob_head.matrix_parent_inverse = Matrix(((1.0, -0.0, 0.0, 0.00415), (-0.0, 1.0, -0.0, 4.293e-08), (-0.0, 0.0, 1.0, -0.3195), (-0.0, 0.0, -0.0, 1.0)))
ob_head.location = (-0.007094, -1.372e-07, 0.9128)
ob_head.scale = (0.1522, 0.1522, 0.1522)
ob_head.lock_rotations_4d = False
ob_head.empty_display_type = 'ARROWS'
ob_head.lineart.crease_threshold = 0.0
_vg = ob_head.vertex_groups.new(name='spine1')
_vg = ob_head.vertex_groups.new(name='spine2')
_vg = ob_head.vertex_groups.new(name='leg1left')
_vg = ob_head.vertex_groups.new(name='leg2left')
_vg = ob_head.vertex_groups.new(name='leg1right')
_vg = ob_head.vertex_groups.new(name='leg2right')
_vg = ob_head.vertex_groups.new(name='head')
for _i, _w in zip([0, 1, 2, 3, 4, 5, 6, 7, 8, 9, 10, 11, 12, 13, 14, 15, 16, 17, 18, 19, 20, 21, 22, 23, 24, 25, 26, 27, 28, 29, 30, 31, 32, 33, 34, 35, 36, 37, 38, 39, 40, 41, 42, 43, 44, 45, 46, 47, 48, 49, 50, 51, 52, 53, 54, 55, 56, 57, 58, 59, 60, 61, 62, 63, 64, 65, 66, 67, 68, 69, 70, 71, 72, 73, 74, 75, 76, 77, 78, 79, 80, 81, 82, 83, 84, 85, 86, 87, 88, 89, 90, 91, 92, 93, 94, 95, 96, 97, 98, 99, 100, 101, 102, 103, 104, 105, 106, 107, 108, 109, 110, 111, 112, 113, 114, 115, 116, 117, 118, 119, 120, 121, 122, 123, 124, 125, 126, 127, 128, 129, 130, 131, 132, 133, 134, 135, 136, 137, 138, 139, 140, 141, 142, 143, 144, 145, 146, 147, 148, 149, 150, 151, 152, 153, 154, 155, 156, 157, 158, 159, 160, 161, 162, 163, 164, 165, 166, 167, 168, 169, 170, 171, 172, 173, 174, 175, 176, 177, 178, 179, 180, 181, 182, 183, 184, 185, 186, 187, 188, 189, 190, 191, 192, 193, 194, 195, 196, 197, 198, 199, 200, 201, 202, 203, 204, 205, 206, 207, 208, 209, 210, 211], [0.9986, 0.9958, 0.9991, 0.9987, 0.9935, 0.8778, 0.9975, 0.9904, 0.9987, 0.9986, 0.9984, 0.998, 0.9975, 0.9968, 0.9917, 0.9934, 0.9949, 0.9961, 0.9969, 0.9974, 0.9993, 0.9994, 0.9993, 0.9993, 0.9991, 0.999, 0.9919, 0.9885, 0.9823, 0.972, 0.9548, 0.9262, 0.9941, 0.9912, 0.9858, 0.9756, 0.9573, 0.9266, 0.999, 0.9989, 0.9986, 0.9984, 0.9981, 0.9977, 0.9919, 0.994, 0.9959, 0.9972, 0.998, 0.9984, 0.995, 0.996, 0.9972, 0.9979, 0.9982, 0.9985, 0.9491, 0.9683, 0.9812, 0.9888, 0.9929, 0.9952, 0.9665, 0.9779, 0.9863, 0.9915, 0.9945, 0.9962, 0.9783, 0.9851, 0.9904, 0.9938, 0.9959, 0.9971, 0.9859, 0.99, 0.9934, 0.9956, 0.9969, 0.9978, 0.9907, 0.9932, 0.9953, 0.9968, 0.9977, 0.9982, 0.9934, 0.9951, 0.9966, 0.9976, 0.9981, 0.9985, 0.9988, 0.9985, 0.998, 0.9971, 0.9957, 0.9939, 0.999, 0.9989, 0.9985, 0.9979, 0.9968, 0.9953, 0.9992, 0.9991, 0.9988, 0.9984, 0.9976, 0.9964, 0.9993, 0.9992, 0.999, 0.9987, 0.9981, 0.9972, 0.9993, 0.9992, 0.9991, 0.9988, 0.9983, 0.9977, 0.9992, 0.9991, 0.999, 0.9987, 0.9983, 0.9979, 0.9059, 0.9341, 0.9622, 0.9988, 0.9989, 0.999, 0.9965, 0.9955, 0.9945, 0.998, 0.9973, 0.9965, 0.9973, 0.9979, 0.9984, 0.9979, 0.9983, 0.9987, 0.9983, 0.9986, 0.999, 0.9986, 0.9989, 0.9991, 0.9988, 0.999, 0.9992, 0.9989, 0.999, 0.9991, 0.9753, 0.9589, 0.9426, 0.9837, 0.9741, 0.9645, 0.9892, 0.9835, 0.9777, 0.9927, 0.9892, 0.9858, 0.9948, 0.9927, 0.9906, 0.996, 0.9947, 0.9933, 0.9429, 0.9592, 0.9755, 0.9665, 0.9757, 0.9848, 0.9807, 0.9857, 0.9908, 0.9886, 0.9915, 0.9943, 0.9929, 0.9946, 0.9963, 0.9952, 0.9963, 0.9974, 0.9987, 0.9988, 0.9989, 0.9984, 0.9985, 0.9987, 0.9981, 0.9983, 0.9985, 0.9975, 0.9978, 0.9981, 0.9965, 0.997, 0.9976, 0.9957, 0.9964, 0.997]): _vg.add([_i], _w, 'REPLACE')
_vg = ob_head.vertex_groups.new(name='arm1left')
for _i, _w in zip([5, 29, 30, 31, 36, 37, 56, 57, 62, 128, 129, 130, 158, 159, 160, 161, 162, 163, 164, 165, 166, 176, 177, 178, 179, 180, 181], [0.1222, 0.005995, 0.04033, 0.0738, 0.03535, 0.07338, 0.05091, 0.01332, 0.01706, 0.09165, 0.0611, 0.03055, 0.01845, 0.0369, 0.05535, 0.01008, 0.02017, 0.03025, 0.001499, 0.002997, 0.004496, 0.05504, 0.03669, 0.01835, 0.02652, 0.01768, 0.008838]): _vg.add([_i], _w, 'REPLACE')
_vg = ob_head.vertex_groups.new(name='arm2left')
_vg = ob_head.vertex_groups.new(name='arm1right')
_vg = ob_head.vertex_groups.new(name='arm2right')
_vg = ob_head.vertex_groups.new(name='armIKleft')
_vg = ob_head.vertex_groups.new(name='armIKright')
_vg = ob_head.vertex_groups.new(name='legIKleft')
_vg = ob_head.vertex_groups.new(name='legIKright')
_vg = ob_head.vertex_groups.new(name='Hair')
_m = ob_head.modifiers.new('Bevel', 'BEVEL')
_m = ob_head.modifiers.new('Armature', 'ARMATURE')
_m.object = ob_armature
ob_torso.parent = ob_armature
ob_torso.matrix_parent_inverse = Matrix(((1.0, -0.0, 0.0, 0.00415), (-0.0, 1.0, -0.0, 4.293e-08), (-0.0, 0.0, 1.0, -0.3195), (-0.0, 0.0, -0.0, 1.0)))
ob_torso.location = (-0.007094, -1.372e-07, 0.9128)
ob_torso.scale = (0.1522, 0.1522, 0.1522)
ob_torso.lock_rotations_4d = False
ob_torso.empty_display_type = 'ARROWS'
ob_torso.lineart.crease_threshold = 0.0
_vg = ob_torso.vertex_groups.new(name='spine1')
for _i, _w in zip([1, 3, 5, 7, 8, 9, 10, 11, 14, 15, 16, 19], [0.8152, 0.9462, 0.5768, 0.9836, 0.04967, 0.1464, 0.9864, 0.9752, 0.05137, 0.1467, 0.8612, 0.9881]): _vg.add([_i], _w, 'REPLACE')
_vg = ob_torso.vertex_groups.new(name='spine2')
for _i, _w in zip([0, 2, 4, 6, 8, 12, 13, 14, 15, 17], [0.9008, 0.9641, 0.9979, 0.9977, 0.9306, 0.4214, 0.993, 0.9039, 0.234, 0.999]): _vg.add([_i], _w, 'REPLACE')
_vg = ob_torso.vertex_groups.new(name='leg1left')
for _i, _w in zip([10, 13, 16, 17], [0.01164, 0.0006418, 0.01044, 0.002386]): _vg.add([_i], _w, 'REPLACE')
_vg = ob_torso.vertex_groups.new(name='leg2left')
_vg = ob_torso.vertex_groups.new(name='leg1right')
for _i, _w in zip([1, 3, 5, 7, 8, 9, 10, 11, 12, 13, 14, 15, 16, 18, 19], [0.0, 0.0, 0.0, 0.0, 0.005393, 0.0, 0.0, 0.01173, 0.0, 0.0, 0.007494, 0.0, 0.0, 0.0, 0.0]): _vg.add([_i], _w, 'REPLACE')
_vg = ob_torso.vertex_groups.new(name='leg2right')
_vg = ob_torso.vertex_groups.new(name='legIKleft')
_vg = ob_torso.vertex_groups.new(name='legIKright')
_vg = ob_torso.vertex_groups.new(name='head')
_vg = ob_torso.vertex_groups.new(name='arm1left')
for _i, _w in zip([0, 1, 2, 3, 4, 5, 6, 7, 8, 9, 10, 11, 12, 13, 14, 15, 16, 17, 18, 19], [0.0, 0.0, 0.0, 0.0, 0.0, 0.0, 0.0, 0.0, 0.0, 0.0, 0.0, 0.0, 0.0, 0.0, 0.0, 0.0, 0.0, 0.0, 0.0, 0.0]): _vg.add([_i], _w, 'REPLACE')
_vg = ob_torso.vertex_groups.new(name='arm2left')
for _i, _w in zip([0, 1, 2, 3, 4, 5, 6, 7, 8, 9, 10, 11, 12, 13, 14, 15, 16, 17, 18, 19], [0.0, 0.0, 0.0, 0.0, 0.0, 0.0, 0.0, 0.0, 0.0, 0.0, 0.0, 0.0, 0.0, 0.0, 0.0, 0.0, 0.0, 0.0, 0.0, 0.0]): _vg.add([_i], _w, 'REPLACE')
_vg = ob_torso.vertex_groups.new(name='arm1right')
for _i, _w in zip([0, 1, 2, 3, 4, 5, 6, 7, 8, 9, 10, 11, 12, 13, 14, 15, 16, 17, 18, 19], [0.0, 0.0, 0.0, 0.0, 0.0, 0.0, 0.0, 0.0, 0.0, 0.0, 0.0, 0.0, 0.0, 0.0, 0.0, 0.0, 0.0, 0.0, 0.0, 0.0]): _vg.add([_i], _w, 'REPLACE')
_vg = ob_torso.vertex_groups.new(name='arm2right')
for _i, _w in zip([0, 1, 2, 3, 4, 5, 6, 7, 8, 9, 10, 11, 12, 13, 14, 15, 16, 17, 18, 19], [0.0, 0.0, 0.0, 0.0, 0.0, 0.0, 0.0, 0.0, 0.0, 0.0, 0.0, 0.0, 0.0, 0.0, 0.0, 0.0, 0.0, 0.0, 0.0, 0.0]): _vg.add([_i], _w, 'REPLACE')
_vg = ob_torso.vertex_groups.new(name='armIKleft')
for _i, _w in zip([0, 1, 2, 3, 4, 5, 6, 7, 8, 9, 10, 11, 12, 13, 14, 15, 16, 17, 18, 19], [0.0, 0.0, 0.0, 0.0, 0.0, 0.0, 0.0, 0.0, 0.0, 0.0, 0.0, 0.0, 0.0, 0.0, 0.0, 0.0, 0.0, 0.0, 0.0, 0.0]): _vg.add([_i], _w, 'REPLACE')
_vg = ob_torso.vertex_groups.new(name='armIKright')
for _i, _w in zip([0, 1, 2, 3, 4, 5, 6, 7, 8, 9, 10, 11, 12, 13, 14, 15, 16, 17, 18, 19], [0.0, 0.0, 0.0, 0.0, 0.0, 0.0, 0.0, 0.0, 0.0, 0.0, 0.0, 0.0, 0.0, 0.0, 0.0, 0.0, 0.0, 0.0, 0.0, 0.0]): _vg.add([_i], _w, 'REPLACE')
_m = ob_torso.modifiers.new('Armature', 'ARMATURE')
_m.object = ob_armature
ob_legleft.parent = ob_armature
ob_legleft.matrix_parent_inverse = Matrix(((1.0, -0.0, 0.0, 0.00415), (-0.0, 1.0, -0.0, 4.293e-08), (-0.0, 0.0, 1.0, -0.3195), (-0.0, 0.0, -0.0, 1.0)))
ob_legleft.location = (-0.1119, -1.315e-07, 0.187)
ob_legleft.scale = (0.2105, 0.2105, 0.1144)
ob_legleft.lock_rotations_4d = False
ob_legleft.empty_display_type = 'ARROWS'
ob_legleft.lineart.crease_threshold = 0.0
_vg = ob_legleft.vertex_groups.new(name='spine1')
_vg = ob_legleft.vertex_groups.new(name='spine2')
_vg = ob_legleft.vertex_groups.new(name='leg1left')
for _i, _w in zip([0, 2, 4, 6, 8, 9, 10, 11, 12, 13, 14, 15, 16, 17, 18, 19], [0.9965, 0.9966, 0.9964, 0.9962, 0.9867, 0.9043, 0.08212, 0.08639, 0.9006, 0.9858, 0.9867, 0.9043, 0.08212, 0.9858, 0.9007, 0.08626]): _vg.add([_i], _w, 'REPLACE')
_vg = ob_legleft.vertex_groups.new(name='leg2left')
for _i, _w in zip([1, 3, 5, 7, 9, 10, 11, 12, 15, 16, 18, 19], [0.4877, 0.4883, 0.0912, 0.1162, 0.09133, 0.878, 0.848, 0.09246, 0.09132, 0.8782, 0.0923, 0.8466]): _vg.add([_i], _w, 'REPLACE')
_vg = ob_legleft.vertex_groups.new(name='leg1right')
_vg = ob_legleft.vertex_groups.new(name='leg2right')
_vg = ob_legleft.vertex_groups.new(name='legIKleft')
for _i, _w in zip([1, 3, 5, 7, 10, 11, 16, 19], [0.5081, 0.507, 0.9035, 0.8771, 0.02979, 0.06563, 0.02939, 0.06715]): _vg.add([_i], _w, 'REPLACE')
_vg = ob_legleft.vertex_groups.new(name='legIKright')
_vg = ob_legleft.vertex_groups.new(name='head')
_vg = ob_legleft.vertex_groups.new(name='arm1left')
_vg = ob_legleft.vertex_groups.new(name='arm2left')
_vg = ob_legleft.vertex_groups.new(name='arm1right')
_vg = ob_legleft.vertex_groups.new(name='arm2right')
_vg = ob_legleft.vertex_groups.new(name='armIKleft')
_vg = ob_legleft.vertex_groups.new(name='armIKright')
_m = ob_legleft.modifiers.new('Armature', 'ARMATURE')
_m.object = ob_armature
ob_legright.parent = ob_armature
ob_legright.matrix_parent_inverse = Matrix(((1.0, -0.0, 0.0, 0.00415), (-0.0, 1.0, -0.0, 4.293e-08), (-0.0, 0.0, 1.0, -0.3195), (-0.0, 0.0, -0.0, 1.0)))
ob_legright.location = (0.09806, -1.305e-07, 0.186)
ob_legright.scale = (0.2105, 0.2105, 0.1144)
ob_legright.lock_rotations_4d = False
ob_legright.empty_display_type = 'ARROWS'
ob_legright.lineart.crease_threshold = 0.0
_vg = ob_legright.vertex_groups.new(name='spine1')
_vg = ob_legright.vertex_groups.new(name='spine2')
_vg = ob_legright.vertex_groups.new(name='leg1left')
_vg = ob_legright.vertex_groups.new(name='leg2left')
_vg = ob_legright.vertex_groups.new(name='leg1right')
for _i, _w in zip([0, 2, 4, 6, 8, 9, 10, 11, 12, 13, 14, 15, 16, 17, 18, 19], [0.9968, 0.9969, 0.9961, 0.9958, 0.9876, 0.9084, 0.07768, 0.09138, 0.8962, 0.9846, 0.9876, 0.9084, 0.07756, 0.9847, 0.8962, 0.0914]): _vg.add([_i], _w, 'REPLACE')
_vg = ob_legright.vertex_groups.new(name='leg2right')
for _i, _w in zip([1, 3, 5, 7, 9, 10, 11, 12, 15, 16, 18, 19], [0.1168, 0.09139, 0.4849, 0.4847, 0.08591, 0.8641, 0.864, 0.09859, 0.08577, 0.8628, 0.09857, 0.8642]): _vg.add([_i], _w, 'REPLACE')
_vg = ob_legright.vertex_groups.new(name='legIKleft')
_vg = ob_legright.vertex_groups.new(name='legIKright')
for _i, _w in zip([1, 3, 5, 7, 10, 11, 16, 19], [0.877, 0.9038, 0.5088, 0.5098, 0.05826, 0.03915, 0.05965, 0.03874]): _vg.add([_i], _w, 'REPLACE')
_vg = ob_legright.vertex_groups.new(name='head')
_vg = ob_legright.vertex_groups.new(name='arm1left')
_vg = ob_legright.vertex_groups.new(name='arm2left')
_vg = ob_legright.vertex_groups.new(name='arm1right')
_vg = ob_legright.vertex_groups.new(name='arm2right')
_vg = ob_legright.vertex_groups.new(name='armIKleft')
_vg = ob_legright.vertex_groups.new(name='armIKright')
_m = ob_legright.modifiers.new('Armature', 'ARMATURE')
_m.object = ob_armature
ob_handright.parent = ob_armature
ob_handright.matrix_parent_inverse = Matrix(((1.0, -0.0, 0.0, 0.00415), (-0.0, 1.0, -0.0, 4.293e-08), (-0.0, 0.0, 1.0, -0.3195), (-0.0, 0.0, -0.0, 1.0)))
ob_handright.location = (-0.007094, -1.372e-07, 0.9128)
ob_handright.scale = (0.1522, 0.1522, 0.1522)
ob_handright.lock_rotations_4d = False
ob_handright.empty_display_type = 'ARROWS'
ob_handright.lineart.crease_threshold = 0.0
_vg = ob_handright.vertex_groups.new(name='spine1')
_vg = ob_handright.vertex_groups.new(name='spine2')
_vg = ob_handright.vertex_groups.new(name='leg1left')
_vg = ob_handright.vertex_groups.new(name='leg2left')
_vg = ob_handright.vertex_groups.new(name='leg1right')
_vg = ob_handright.vertex_groups.new(name='leg2right')
_vg = ob_handright.vertex_groups.new(name='head')
_vg = ob_handright.vertex_groups.new(name='arm1left')
_vg = ob_handright.vertex_groups.new(name='arm2left')
_vg = ob_handright.vertex_groups.new(name='arm1right')
for _i, _w in zip([0, 2, 4, 6, 8, 9, 10, 13, 14, 15, 16, 17, 18, 20, 21, 22], [0.9981, 0.9979, 0.9976, 0.9976, 0.9917, 0.9248, 0.06211, 0.07328, 0.915, 0.9899, 0.9915, 0.9234, 0.06343, 0.9896, 0.9137, 0.07469]): _vg.add([_i], _w, 'REPLACE')
_vg = ob_handright.vertex_groups.new(name='arm2right')
for _i, _w in zip([1, 3, 5, 7, 9, 10, 11, 12, 13, 14, 17, 18, 19, 21, 22, 23], [0.8676, 0.1379, 0.5511, 0.489, 0.07518, 0.9373, 0.9895, 0.9717, 0.9251, 0.08481, 0.07648, 0.9351, 0.969, 0.08622, 0.924, 0.9753]): _vg.add([_i], _w, 'REPLACE')
_vg = ob_handright.vertex_groups.new(name='armIKleft')
_vg = ob_handright.vertex_groups.new(name='armIKright')
for _i, _w in zip([1, 3, 5, 7, 19], [0.1323, 0.862, 0.4488, 0.5108, 0.006144]): _vg.add([_i], _w, 'REPLACE')
_vg = ob_handright.vertex_groups.new(name='legIKleft')
_vg = ob_handright.vertex_groups.new(name='legIKright')
_m = ob_handright.modifiers.new('Armature', 'ARMATURE')
_m.object = ob_armature
ob_handleft.parent = ob_armature
ob_handleft.matrix_parent_inverse = Matrix(((1.0, -0.0, 0.0, 0.00415), (-0.0, 1.0, -0.0, 4.293e-08), (-0.0, 0.0, 1.0, -0.3195), (-0.0, 0.0, -0.0, 1.0)))
ob_handleft.location = (-0.007094, -1.372e-07, 0.9128)
ob_handleft.scale = (0.1522, 0.1522, 0.1522)
ob_handleft.lock_rotations_4d = False
ob_handleft.empty_display_type = 'ARROWS'
ob_handleft.lineart.crease_threshold = 0.0
_vg = ob_handleft.vertex_groups.new(name='spine1')
_vg = ob_handleft.vertex_groups.new(name='spine2')
_vg = ob_handleft.vertex_groups.new(name='leg1left')
_vg = ob_handleft.vertex_groups.new(name='leg2left')
_vg = ob_handleft.vertex_groups.new(name='leg1right')
_vg = ob_handleft.vertex_groups.new(name='leg2right')
_vg = ob_handleft.vertex_groups.new(name='head')
_vg = ob_handleft.vertex_groups.new(name='arm1left')
for _i, _w in zip([0, 2, 4, 6, 8, 9, 10, 13, 14, 15, 16, 17, 18, 20, 21, 22], [0.9978, 0.9978, 0.9979, 0.998, 0.9907, 0.9192, 0.06807, 0.06536, 0.9226, 0.9914, 0.9905, 0.9178, 0.06944, 0.9912, 0.9212, 0.06671]): _vg.add([_i], _w, 'REPLACE')
_vg = ob_handleft.vertex_groups.new(name='arm2left')
for _i, _w in zip([1, 3, 5, 7, 9, 10, 11, 12, 13, 14, 17, 18, 19, 21, 22, 23], [0.4814, 0.4797, 0.07243, 0.08973, 0.08065, 0.9304, 0.9737, 0.9631, 0.9327, 0.07725, 0.08202, 0.929, 0.9731, 0.0786, 0.9313, 0.9616]): _vg.add([_i], _w, 'REPLACE')
_vg = ob_handleft.vertex_groups.new(name='arm1right')
_vg = ob_handleft.vertex_groups.new(name='arm2right')
_vg = ob_handleft.vertex_groups.new(name='armIKleft')
for _i, _w in zip([1, 3, 5, 7, 12, 23], [0.5185, 0.5202, 0.9275, 0.9101, 0.01736, 0.02021]): _vg.add([_i], _w, 'REPLACE')
_vg = ob_handleft.vertex_groups.new(name='armIKright')
_vg = ob_handleft.vertex_groups.new(name='legIKleft')
_vg = ob_handleft.vertex_groups.new(name='legIKright')
_m = ob_handleft.modifiers.new('Armature', 'ARMATURE')
_m.object = ob_armature

# ---- collection membership
scene.collection.objects.link(ob_armature)
col_character.objects.link(ob_head)
col_character.objects.link(ob_torso)
col_character.objects.link(ob_legleft)
col_character.objects.link(ob_legright)
col_character.objects.link(ob_handright)
col_character.objects.link(ob_handleft)

# ---- scene / render settings (as saved in the file)
scene.frame_start = 1; scene.frame_end = 20; scene.frame_set(1)
scene.render.engine = 'BLENDER_EEVEE_NEXT'
scene.cycles.sampling_pattern = 'TABULATED_SOBOL'
bpy.context.view_layer.update()

# ---- added for rendering (the .blend has no active camera and no usable light): camera, sun
cam_auto = bpy.data.cameras.new('AutoCamera')
cam_auto.lens = 50.0
cam_auto.sensor_width = 36.0
cam_auto.clip_end = 1000.0
ob_auto_camera = bpy.data.objects.new('AutoCamera', cam_auto)
scene.collection.objects.link(ob_auto_camera)
ob_auto_camera.location = (1.38889, -1.50976, 1.5925)
ob_auto_camera.rotation_euler = (1.09748, -7.21219e-08, 0.694738)
scene.camera = ob_auto_camera
light_auto_sun = bpy.data.lights.new('AutoSun', 'SUN')
light_auto_sun.energy = 3.0
light_auto_sun.angle = 0.0523599
ob_auto_sun = bpy.data.objects.new('AutoSun', light_auto_sun)
scene.collection.objects.link(ob_auto_sun)
ob_auto_sun.rotation_euler = (0.872665, 0.174533, 0.523599)
bpy.context.view_layer.update()
